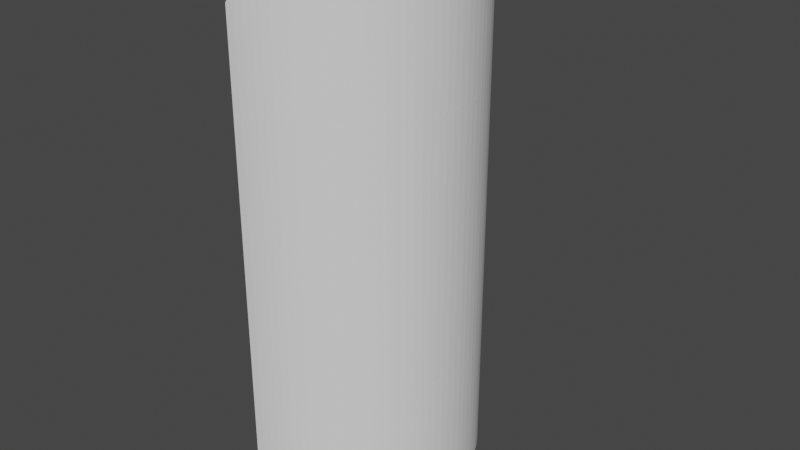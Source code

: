 # Source: HE_12.blend  (saved by Blender 3.5.10; exported with 4.5.12 LTS)
import bpy
from mathutils import Matrix  # noqa: F401  (used for matrix-valued properties, if any)

bpy.ops.wm.read_factory_settings(use_empty=True)
scene = bpy.context.scene
scene.name = 'Scene'

# ---- collections
col_collection = bpy.data.collections.new('Collection'); scene.collection.children.link(col_collection)

# ---- world
world_world = bpy.data.worlds.new('World'); scene.world = world_world
world_world.use_nodes = True; world_world.node_tree.nodes.clear()
_N = world_world.node_tree.nodes; _L = world_world.node_tree.links
n0 = _N.new('ShaderNodeOutputWorld'); n0.name = 'World Output'; n0.location = (300, 300)
n1 = _N.new('ShaderNodeBackground'); n1.name = 'Background'; n1.location = (10, 300)
n1.inputs[0].default_value = (0.05088, 0.05088, 0.05088, 1.0)
_L.new(n1.outputs[0], n0.inputs[0])
n0.is_active_output = True
world_world.color = (0.05088, 0.05088, 0.05088)
world_world.use_sun_shadow = False
world_world.sun_shadow_jitter_overblur = 0.0

# ---- meshes
me_pipe2 = bpy.data.meshes.new('pipe2')
me_pipe2.from_pydata([(0.125, 0.025, 0.0), (0.1234, 0.02495, 0.0), (0.1217, 0.02479, 0.0), (0.1202, 0.02453, 0.0), (0.1186, 0.02418, 0.0), (0.1171, 0.02373, 0.0), (0.1156, 0.02318, 0.0), (0.1142, 0.02256, 0.0), (0.1128, 0.02184, 0.0), (0.1115, 0.02105, 0.0), (0.1102, 0.02018, 0.0), (0.109, 0.01923, 0.0), (0.1079, 0.01821, 0.0), (0.1068, 0.01713, 0.0), (0.1058, 0.01598, 0.0), (0.1048, 0.01476, 0.0), (0.104, 0.0135, 0.0), (0.1032, 0.01217, 0.0), (0.1024, 0.01079, 0.0), (0.1018, 0.009371, 0.0), (0.1013, 0.007902, 0.0), (0.1008, 0.006392, 0.0), (0.1005, 0.004843, 0.0), (0.1002, 0.003259, 0.0), (0.1001, 0.001644, 0.0), (0.1, 3.062e-18, 0.0), (0.1001, -0.001644, 0.0), (0.1002, -0.003259, 0.0), (0.1005, -0.004843, 0.0), (0.1008, -0.006392, 0.0), (0.1013, -0.007902, 0.0), (0.1018, -0.009371, 0.0), (0.1024, -0.01079, 0.0), (0.1032, -0.01217, 0.0), (0.104, -0.0135, 0.0), (0.1048, -0.01476, 0.0), (0.1058, -0.01598, 0.0), (0.1068, -0.01713, 0.0), (0.1079, -0.01821, 0.0), (0.109, -0.01923, 0.0), (0.1102, -0.02018, 0.0), (0.1115, -0.02105, 0.0), (0.1128, -0.02184, 0.0), (0.1142, -0.02256, 0.0), (0.1156, -0.02318, 0.0), (0.1171, -0.02373, 0.0), (0.1186, -0.02418, 0.0), (0.1202, -0.02453, 0.0), (0.1217, -0.02479, 0.0), (0.1234, -0.02495, 0.0), (0.125, -0.025, 0.0), (0.1266, -0.02495, 0.0), (0.1283, -0.02479, 0.0), (0.1298, -0.02453, 0.0), (0.1314, -0.02418, 0.0), (0.1329, -0.02373, 0.0), (0.1344, -0.02318, 0.0), (0.1358, -0.02256, 0.0), (0.1372, -0.02184, 0.0), (0.1385, -0.02105, 0.0), (0.1398, -0.02018, 0.0), (0.141, -0.01923, 0.0), (0.1421, -0.01821, 0.0), (0.1432, -0.01713, 0.0), (0.1442, -0.01598, 0.0), (0.1452, -0.01476, 0.0), (0.146, -0.0135, 0.0), (0.1468, -0.01217, 0.0), (0.1476, -0.01079, 0.0), (0.1482, -0.009371, 0.0), (0.1487, -0.007902, 0.0), (0.1492, -0.006392, 0.0), (0.1495, -0.004843, 0.0), (0.1498, -0.003259, 0.0), (0.1499, -0.001644, 0.0), (0.15, -6.123e-18, 0.0), (0.1499, 0.001644, 0.0), (0.1498, 0.003259, 0.0), (0.1495, 0.004843, 0.0), (0.1492, 0.006392, 0.0), (0.1487, 0.007902, 0.0), (0.1482, 0.009371, 0.0), (0.1476, 0.01079, 0.0), (0.1468, 0.01217, 0.0), (0.146, 0.0135, 0.0), (0.1452, 0.01476, 0.0), (0.1442, 0.01598, 0.0), (0.1432, 0.01713, 0.0), (0.1421, 0.01821, 0.0), (0.141, 0.01923, 0.0), (0.1398, 0.02018, 0.0), (0.1385, 0.02105, 0.0), (0.1372, 0.02184, 0.0), (0.1358, 0.02256, 0.0), (0.1344, 0.02318, 0.0), (0.1329, 0.02373, 0.0), (0.1314, 0.02418, 0.0), (0.1298, 0.02453, 0.0), (0.1283, 0.02479, 0.0), (0.1266, 0.02495, 0.0), (0.125, 0.025, -1.0), (0.1234, 0.02495, -1.0), (0.1217, 0.02479, -1.0), (0.1202, 0.02453, -1.0), (0.1186, 0.02418, -1.0), (0.1171, 0.02373, -1.0), (0.1156, 0.02318, -1.0), (0.1142, 0.02256, -1.0), (0.1128, 0.02184, -1.0), (0.1115, 0.02105, -1.0), (0.1102, 0.02018, -1.0), (0.109, 0.01923, -1.0), (0.1079, 0.01821, -1.0), (0.1068, 0.01713, -1.0), (0.1058, 0.01598, -1.0), (0.1048, 0.01476, -1.0), (0.104, 0.0135, -1.0), (0.1032, 0.01217, -1.0), (0.1024, 0.01079, -1.0), (0.1018, 0.009371, -1.0), (0.1013, 0.007902, -1.0), (0.1008, 0.006392, -1.0), (0.1005, 0.004843, -1.0), (0.1002, 0.003259, -1.0), (0.1001, 0.001644, -1.0), (0.1, 3.062e-18, -1.0), (0.1001, -0.001644, -1.0), (0.1002, -0.003259, -1.0), (0.1005, -0.004843, -1.0), (0.1008, -0.006392, -1.0), (0.1013, -0.007902, -1.0), (0.1018, -0.009371, -1.0), (0.1024, -0.01079, -1.0), (0.1032, -0.01217, -1.0), (0.104, -0.0135, -1.0), (0.1048, -0.01476, -1.0), (0.1058, -0.01598, -1.0), (0.1068, -0.01713, -1.0), (0.1079, -0.01821, -1.0), (0.109, -0.01923, -1.0), (0.1102, -0.02018, -1.0), (0.1115, -0.02105, -1.0), (0.1128, -0.02184, -1.0), (0.1142, -0.02256, -1.0), (0.1156, -0.02318, -1.0), (0.1171, -0.02373, -1.0), (0.1186, -0.02418, -1.0), (0.1202, -0.02453, -1.0), (0.1217, -0.02479, -1.0), (0.1234, -0.02495, -1.0), (0.125, -0.025, -1.0), (0.1266, -0.02495, -1.0), (0.1283, -0.02479, -1.0), (0.1298, -0.02453, -1.0), (0.1314, -0.02418, -1.0), (0.1329, -0.02373, -1.0), (0.1344, -0.02318, -1.0), (0.1358, -0.02256, -1.0), (0.1372, -0.02184, -1.0), (0.1385, -0.02105, -1.0), (0.1398, -0.02018, -1.0), (0.141, -0.01923, -1.0), (0.1421, -0.01821, -1.0), (0.1432, -0.01713, -1.0), (0.1442, -0.01598, -1.0), (0.1452, -0.01476, -1.0), (0.146, -0.0135, -1.0), (0.1468, -0.01217, -1.0), (0.1476, -0.01079, -1.0), (0.1482, -0.009371, -1.0), (0.1487, -0.007902, -1.0), (0.1492, -0.006392, -1.0), (0.1495, -0.004843, -1.0), (0.1498, -0.003259, -1.0), (0.1499, -0.001644, -1.0), (0.15, -6.123e-18, -1.0), (0.1499, 0.001644, -1.0), (0.1498, 0.003259, -1.0), (0.1495, 0.004843, -1.0), (0.1492, 0.006392, -1.0), (0.1487, 0.007902, -1.0), (0.1482, 0.009371, -1.0), (0.1476, 0.01079, -1.0), (0.1468, 0.01217, -1.0), (0.146, 0.0135, -1.0), (0.1452, 0.01476, -1.0), (0.1442, 0.01598, -1.0), (0.1432, 0.01713, -1.0), (0.1421, 0.01821, -1.0), (0.141, 0.01923, -1.0), (0.1398, 0.02018, -1.0), (0.1385, 0.02105, -1.0), (0.1372, 0.02184, -1.0), (0.1358, 0.02256, -1.0), (0.1344, 0.02318, -1.0), (0.1329, 0.02373, -1.0), (0.1314, 0.02418, -1.0), (0.1298, 0.02453, -1.0), (0.1283, 0.02479, -1.0), (0.1266, 0.02495, -1.0)], [], [(77, 78, 79, 80, 81, 82, 83, 84, 85, 86, 87, 88, 89, 90, 91, 92, 93, 94, 95, 96, 97, 98, 99, 0, 1, 2, 3, 4, 5, 6, 7, 8, 9, 10, 11, 12, 13, 14, 15, 16, 17, 18, 19, 20, 21, 22, 23, 24, 25, 26, 27, 28, 29, 30, 31, 32, 33, 34, 35, 36, 37, 38, 39, 40, 41, 42, 43, 44, 45, 46, 47, 48, 49, 50, 51, 52, 53, 54, 55, 56, 57, 58, 59, 60, 61, 62, 63, 64, 65, 66, 67, 68, 69, 70, 71, 72, 73, 74, 75, 76), (177, 176, 175, 174, 173, 172, 171, 170, 169, 168, 167, 166, 165, 164, 163, 162, 161, 160, 159, 158, 157, 156, 155, 154, 153, 152, 151, 150, 149, 148, 147, 146, 145, 144, 143, 142, 141, 140, 139, 138, 137, 136, 135, 134, 133, 132, 131, 130, 129, 128, 127, 126, 125, 124, 123, 122, 121, 120, 119, 118, 117, 116, 115, 114, 113, 112, 111, 110, 109, 108, 107, 106, 105, 104, 103, 102, 101, 100, 199, 198, 197, 196, 195, 194, 193, 192, 191, 190, 189, 188, 187, 186, 185, 184, 183, 182, 181, 180, 179, 178), (1, 0, 100, 101), (0, 99, 199, 100), (2, 1, 101, 102), (99, 98, 198, 199), (3, 2, 102, 103), (98, 97, 197, 198), (4, 3, 103, 104), (97, 96, 196, 197), (5, 4, 104, 105), (96, 95, 195, 196), (6, 5, 105, 106), (95, 94, 194, 195), (7, 6, 106, 107), (94, 93, 193, 194), (8, 7, 107, 108), (93, 92, 192, 193), (9, 8, 108, 109), (92, 91, 191, 192), (10, 9, 109, 110), (91, 90, 190, 191), (11, 10, 110, 111), (90, 89, 189, 190), (12, 11, 111, 112), (89, 88, 188, 189), (13, 12, 112, 113), (88, 87, 187, 188), (14, 13, 113, 114), (87, 86, 186, 187), (15, 14, 114, 115), (86, 85, 185, 186), (85, 84, 184, 185), (16, 15, 115, 116), (84, 83, 183, 184), (17, 16, 116, 117), (83, 82, 182, 183), (18, 17, 117, 118), (82, 81, 181, 182), (19, 18, 118, 119), (81, 80, 180, 181), (20, 19, 119, 120), (80, 79, 179, 180), (21, 20, 120, 121), (79, 78, 178, 179), (22, 21, 121, 122), (78, 77, 177, 178), (23, 22, 122, 123), (77, 76, 176, 177), (24, 23, 123, 124), (76, 75, 175, 176), (25, 24, 124, 125), (26, 25, 125, 126), (75, 74, 174, 175), (74, 73, 173, 174), (27, 26, 126, 127), (73, 72, 172, 173), (28, 27, 127, 128), (72, 71, 171, 172), (29, 28, 128, 129), (71, 70, 170, 171), (30, 29, 129, 130), (70, 69, 169, 170), (31, 30, 130, 131), (69, 68, 168, 169), (32, 31, 131, 132), (68, 67, 167, 168), (33, 32, 132, 133), (67, 66, 166, 167), (34, 33, 133, 134), (66, 65, 165, 166), (35, 34, 134, 135), (65, 64, 164, 165), (36, 35, 135, 136), (64, 63, 163, 164), (37, 36, 136, 137), (63, 62, 162, 163), (38, 37, 137, 138), (62, 61, 161, 162), (39, 38, 138, 139), (61, 60, 160, 161), (40, 39, 139, 140), (60, 59, 159, 160), (41, 40, 140, 141), (59, 58, 158, 159), (42, 41, 141, 142), (58, 57, 157, 158), (43, 42, 142, 143), (57, 56, 156, 157), (44, 43, 143, 144), (56, 55, 155, 156), (45, 44, 144, 145), (55, 54, 154, 155), (46, 45, 145, 146), (54, 53, 153, 154), (47, 46, 146, 147), (53, 52, 152, 153), (48, 47, 147, 148), (52, 51, 151, 152), (49, 48, 148, 149), (50, 49, 149, 150), (51, 50, 150, 151)])
_uv = me_pipe2.uv_layers.new(name='UVMap')
_uv.uv.foreach_set('vector', [0.7778, 0.0, 0.7879, 0.0, 0.798, 0.0, 0.8081, 0.0, 0.8182, 0.0, 0.8283, 0.0, 0.8384, 0.0, 0.8485, 0.0, 0.8586, 0.0, 0.8687, 0.0, 0.8788, 0.0, 0.8889, 0.0, 0.899, 0.0, 0.9091, 0.0, 0.9192, 0.0, 0.9293, 0.0, 0.9394, 0.0, 0.9495, 0.0, 0.9596, 0.0, 0.9697, 0.0, 0.9798, 0.0, 0.9899, 0.0, 1.0, 0.0, 0.0, 0.0, 0.0101, 0.0, 0.0202, 0.0, 0.0303, 0.0, 0.0404, 0.0, 0.05051, 0.0, 0.06061, 0.0, 0.07071, 0.0, 0.08081, 0.0, 0.09091, 0.0, 0.101, 0.0, 0.1111, 0.0, 0.1212, 0.0, 0.1313, 0.0, 0.1414, 0.0, 0.1515, 0.0, 0.1616, 0.0, 0.1717, 0.0, 0.1818, 0.0, 0.1919, 0.0, 0.202, 0.0, 0.2121, 0.0, 0.2222, 0.0, 0.2323, 0.0, 0.2424, 0.0, 0.2525, 0.0, 0.2626, 0.0, 0.2727, 0.0, 0.2828, 0.0, 0.2929, 0.0, 0.303, 0.0, 0.3131, 0.0, 0.3232, 0.0, 0.3333, 0.0, 0.3434, 0.0, 0.3535, 0.0, 0.3636, 0.0, 0.3737, 0.0, 0.3838, 0.0, 0.3939, 0.0, 0.404, 0.0, 0.4141, 0.0, 0.4242, 0.0, 0.4343, 0.0, 0.4444, 0.0, 0.4545, 0.0, 0.4646, 0.0, 0.4747, 0.0, 0.4848, 0.0, 0.4949, 0.0, 0.5051, 0.0, 0.5152, 0.0, 0.5253, 0.0, 0.5354, 0.0, 0.5455, 0.0, 0.5556, 0.0, 0.5657, 0.0, 0.5758, 0.0, 0.5859, 0.0, 0.596, 0.0, 0.6061, 0.0, 0.6162, 0.0, 0.6263, 0.0, 0.6364, 0.0, 0.6465, 0.0, 0.6566, 0.0, 0.6667, 0.0, 0.6768, 0.0, 0.6869, 0.0, 0.697, 0.0, 0.7071, 0.0, 0.7172, 0.0, 0.7273, 0.0, 0.7374, 0.0, 0.7475, 0.0, 0.7576, 0.0, 0.7677, 0.0, 0.7778, 0.0, 0.7677, 0.0, 0.7576, 0.0, 0.7475, 0.0, 0.7374, 0.0, 0.7273, 0.0, 0.7172, 0.0, 0.7071, 0.0, 0.697, 0.0, 0.6869, 0.0, 0.6768, 0.0, 0.6667, 0.0, 0.6566, 0.0, 0.6465, 0.0, 0.6364, 0.0, 0.6263, 0.0, 0.6162, 0.0, 0.6061, 0.0, 0.596, 0.0, 0.5859, 0.0, 0.5758, 0.0, 0.5657, 0.0, 0.5556, 0.0, 0.5455, 0.0, 0.5354, 0.0, 0.5253, 0.0, 0.5152, 0.0, 0.5051, 0.0, 0.4949, 0.0, 0.4848, 0.0, 0.4747, 0.0, 0.4646, 0.0, 0.4545, 0.0, 0.4444, 0.0, 0.4343, 0.0, 0.4242, 0.0, 0.4141, 0.0, 0.404, 0.0, 0.3939, 0.0, 0.3838, 0.0, 0.3737, 0.0, 0.3636, 0.0, 0.3535, 0.0, 0.3434, 0.0, 0.3333, 0.0, 0.3232, 0.0, 0.3131, 0.0, 0.303, 0.0, 0.2929, 0.0, 0.2828, 0.0, 0.2727, 0.0, 0.2626, 0.0, 0.2525, 0.0, 0.2424, 0.0, 0.2323, 0.0, 0.2222, 0.0, 0.2121, 0.0, 0.202, 0.0, 0.1919, 0.0, 0.1818, 0.0, 0.1717, 0.0, 0.1616, 0.0, 0.1515, 0.0, 0.1414, 0.0, 0.1313, 0.0, 0.1212, 0.0, 0.1111, 0.0, 0.101, 0.0, 0.09091, 0.0, 0.08081, 0.0, 0.07071, 0.0, 0.06061, 0.0, 0.05051, 0.0, 0.0404, 0.0, 0.0303, 0.0, 0.0202, 0.0, 0.0101, 0.0, 0.0, 0.0, 1.0, 0.0, 0.9899, 0.0, 0.9798, 0.0, 0.9697, 0.0, 0.9596, 0.0, 0.9495, 0.0, 0.9394, 0.0, 0.9293, 0.0, 0.9192, 0.0, 0.9091, 0.0, 0.899, 0.0, 0.8889, 0.0, 0.8788, 0.0, 0.8687, 0.0, 0.8586, 0.0, 0.8485, 0.0, 0.8384, 0.0, 0.8283, 0.0, 0.8182, 0.0, 0.8081, 0.0, 0.798, 0.0, 0.7879, 0.0, 0.0101, 0.0, 0.0, 0.0, 0.0, 0.0, 0.0101, 0.0, 0.0, 0.0, 1.0, 0.0, 1.0, 0.0, 0.0, 0.0, 0.0202, 0.0, 0.0101, 0.0, 0.0101, 0.0, 0.0202, 0.0, 1.0, 0.0, 0.9899, 0.0, 0.9899, 0.0, 1.0, 0.0, 0.0303, 0.0, 0.0202, 0.0, 0.0202, 0.0, 0.0303, 0.0, 0.9899, 0.0, 0.9798, 0.0, 0.9798, 0.0, 0.9899, 0.0, 0.0404, 0.0, 0.0303, 0.0, 0.0303, 0.0, 0.0404, 0.0, 0.9798, 0.0, 0.9697, 0.0, 0.9697, 0.0, 0.9798, 0.0, 0.05051, 0.0, 0.0404, 0.0, 0.0404, 0.0, 0.05051, 0.0, 0.9697, 0.0, 0.9596, 0.0, 0.9596, 0.0, 0.9697, 0.0, 0.06061, 0.0, 0.05051, 0.0, 0.05051, 0.0, 0.06061, 0.0, 0.9596, 0.0, 0.9495, 0.0, 0.9495, 0.0, 0.9596, 0.0, 0.07071, 0.0, 0.06061, 0.0, 0.06061, 0.0, 0.07071, 0.0, 0.9495, 0.0, 0.9394, 0.0, 0.9394, 0.0, 0.9495, 0.0, 0.08081, 0.0, 0.07071, 0.0, 0.07071, 0.0, 0.08081, 0.0, 0.9394, 0.0, 0.9293, 0.0, 0.9293, 0.0, 0.9394, 0.0, 0.09091, 0.0, 0.08081, 0.0, 0.08081, 0.0, 0.09091, 0.0, 0.9293, 0.0, 0.9192, 0.0, 0.9192, 0.0, 0.9293, 0.0, 0.101, 0.0, 0.09091, 0.0, 0.09091, 0.0, 0.101, 0.0, 0.9192, 0.0, 0.9091, 0.0, 0.9091, 0.0, 0.9192, 0.0, 0.1111, 0.0, 0.101, 0.0, 0.101, 0.0, 0.1111, 0.0, 0.9091, 0.0, 0.899, 0.0, 0.899, 0.0, 0.9091, 0.0, 0.1212, 0.0, 0.1111, 0.0, 0.1111, 0.0, 0.1212, 0.0, 0.899, 0.0, 0.8889, 0.0, 0.8889, 0.0, 0.899, 0.0, 0.1313, 0.0, 0.1212, 0.0, 0.1212, 0.0, 0.1313, 0.0, 0.8889, 0.0, 0.8788, 0.0, 0.8788, 0.0, 0.8889, 0.0, 0.1414, 0.0, 0.1313, 0.0, 0.1313, 0.0, 0.1414, 0.0, 0.8788, 0.0, 0.8687, 0.0, 0.8687, 0.0, 0.8788, 0.0, 0.1515, 0.0, 0.1414, 0.0, 0.1414, 0.0, 0.1515, 0.0, 0.8687, 0.0, 0.8586, 0.0, 0.8586, 0.0, 0.8687, 0.0, 0.8586, 0.0, 0.8485, 0.0, 0.8485, 0.0, 0.8586, 0.0, 0.1616, 0.0, 0.1515, 0.0, 0.1515, 0.0, 0.1616, 0.0, 0.8485, 0.0, 0.8384, 0.0, 0.8384, 0.0, 0.8485, 0.0, 0.1717, 0.0, 0.1616, 0.0, 0.1616, 0.0, 0.1717, 0.0, 0.8384, 0.0, 0.8283, 0.0, 0.8283, 0.0, 0.8384, 0.0, 0.1818, 0.0, 0.1717, 0.0, 0.1717, 0.0, 0.1818, 0.0, 0.8283, 0.0, 0.8182, 0.0, 0.8182, 0.0, 0.8283, 0.0, 0.1919, 0.0, 0.1818, 0.0, 0.1818, 0.0, 0.1919, 0.0, 0.8182, 0.0, 0.8081, 0.0, 0.8081, 0.0, 0.8182, 0.0, 0.202, 0.0, 0.1919, 0.0, 0.1919, 0.0, 0.202, 0.0, 0.8081, 0.0, 0.798, 0.0, 0.798, 0.0, 0.8081, 0.0, 0.2121, 0.0, 0.202, 0.0, 0.202, 0.0, 0.2121, 0.0, 0.798, 0.0, 0.7879, 0.0, 0.7879, 0.0, 0.798, 0.0, 0.2222, 0.0, 0.2121, 0.0, 0.2121, 0.0, 0.2222, 0.0, 0.7879, 0.0, 0.7778, 0.0, 0.7778, 0.0, 0.7879, 0.0, 0.2323, 0.0, 0.2222, 0.0, 0.2222, 0.0, 0.2323, 0.0, 0.7778, 0.0, 0.7677, 0.0, 0.7677, 0.0, 0.7778, 0.0, 0.2424, 0.0, 0.2323, 0.0, 0.2323, 0.0, 0.2424, 0.0, 0.7677, 0.0, 0.7576, 0.0, 0.7576, 0.0, 0.7677, 0.0, 0.2525, 0.0, 0.2424, 0.0, 0.2424, 0.0, 0.2525, 0.0, 0.2626, 0.0, 0.2525, 0.0, 0.2525, 0.0, 0.2626, 0.0, 0.7576, 0.0, 0.7475, 0.0, 0.7475, 0.0, 0.7576, 0.0, 0.7475, 0.0, 0.7374, 0.0, 0.7374, 0.0, 0.7475, 0.0, 0.2727, 0.0, 0.2626, 0.0, 0.2626, 0.0, 0.2727, 0.0, 0.7374, 0.0, 0.7273, 0.0, 0.7273, 0.0, 0.7374, 0.0, 0.2828, 0.0, 0.2727, 0.0, 0.2727, 0.0, 0.2828, 0.0, 0.7273, 0.0, 0.7172, 0.0, 0.7172, 0.0, 0.7273, 0.0, 0.2929, 0.0, 0.2828, 0.0, 0.2828, 0.0, 0.2929, 0.0, 0.7172, 0.0, 0.7071, 0.0, 0.7071, 0.0, 0.7172, 0.0, 0.303, 0.0, 0.2929, 0.0, 0.2929, 0.0, 0.303, 0.0, 0.7071, 0.0, 0.697, 0.0, 0.697, 0.0, 0.7071, 0.0, 0.3131, 0.0, 0.303, 0.0, 0.303, 0.0, 0.3131, 0.0, 0.697, 0.0, 0.6869, 0.0, 0.6869, 0.0, 0.697, 0.0, 0.3232, 0.0, 0.3131, 0.0, 0.3131, 0.0, 0.3232, 0.0, 0.6869, 0.0, 0.6768, 0.0, 0.6768, 0.0, 0.6869, 0.0, 0.3333, 0.0, 0.3232, 0.0, 0.3232, 0.0, 0.3333, 0.0, 0.6768, 0.0, 0.6667, 0.0, 0.6667, 0.0, 0.6768, 0.0, 0.3434, 0.0, 0.3333, 0.0, 0.3333, 0.0, 0.3434, 0.0, 0.6667, 0.0, 0.6566, 0.0, 0.6566, 0.0, 0.6667, 0.0, 0.3535, 0.0, 0.3434, 0.0, 0.3434, 0.0, 0.3535, 0.0, 0.6566, 0.0, 0.6465, 0.0, 0.6465, 0.0, 0.6566, 0.0, 0.3636, 0.0, 0.3535, 0.0, 0.3535, 0.0, 0.3636, 0.0, 0.6465, 0.0, 0.6364, 0.0, 0.6364, 0.0, 0.6465, 0.0, 0.3737, 0.0, 0.3636, 0.0, 0.3636, 0.0, 0.3737, 0.0, 0.6364, 0.0, 0.6263, 0.0, 0.6263, 0.0, 0.6364, 0.0, 0.3838, 0.0, 0.3737, 0.0, 0.3737, 0.0, 0.3838, 0.0, 0.6263, 0.0, 0.6162, 0.0, 0.6162, 0.0, 0.6263, 0.0, 0.3939, 0.0, 0.3838, 0.0, 0.3838, 0.0, 0.3939, 0.0, 0.6162, 0.0, 0.6061, 0.0, 0.6061, 0.0, 0.6162, 0.0, 0.404, 0.0, 0.3939, 0.0, 0.3939, 0.0, 0.404, 0.0, 0.6061, 0.0, 0.596, 0.0, 0.596, 0.0, 0.6061, 0.0, 0.4141, 0.0, 0.404, 0.0, 0.404, 0.0, 0.4141, 0.0, 0.596, 0.0, 0.5859, 0.0, 0.5859, 0.0, 0.596, 0.0, 0.4242, 0.0, 0.4141, 0.0, 0.4141, 0.0, 0.4242, 0.0, 0.5859, 0.0, 0.5758, 0.0, 0.5758, 0.0, 0.5859, 0.0, 0.4343, 0.0, 0.4242, 0.0, 0.4242, 0.0, 0.4343, 0.0, 0.5758, 0.0, 0.5657, 0.0, 0.5657, 0.0, 0.5758, 0.0, 0.4444, 0.0, 0.4343, 0.0, 0.4343, 0.0, 0.4444, 0.0, 0.5657, 0.0, 0.5556, 0.0, 0.5556, 0.0, 0.5657, 0.0, 0.4545, 0.0, 0.4444, 0.0, 0.4444, 0.0, 0.4545, 0.0, 0.5556, 0.0, 0.5455, 0.0, 0.5455, 0.0, 0.5556, 0.0, 0.4646, 0.0, 0.4545, 0.0, 0.4545, 0.0, 0.4646, 0.0, 0.5455, 0.0, 0.5354, 0.0, 0.5354, 0.0, 0.5455, 0.0, 0.4747, 0.0, 0.4646, 0.0, 0.4646, 0.0, 0.4747, 0.0, 0.5354, 0.0, 0.5253, 0.0, 0.5253, 0.0, 0.5354, 0.0, 0.4848, 0.0, 0.4747, 0.0, 0.4747, 0.0, 0.4848, 0.0, 0.5253, 0.0, 0.5152, 0.0, 0.5152, 0.0, 0.5253, 0.0, 0.4949, 0.0, 0.4848, 0.0, 0.4848, 0.0, 0.4949, 0.0, 0.5051, 0.0, 0.4949, 0.0, 0.4949, 0.0, 0.5051, 0.0, 0.5152, 0.0, 0.5051, 0.0, 0.5051, 0.0, 0.5152, 0.0])
me_pipe2.update()
me_inlet_001 = bpy.data.meshes.new('inlet.001')
me_inlet_001.from_pydata([(0.0, -0.94, -0.29), (0.0, -0.99, -0.29), (0.001644, -0.9899, -0.29), (0.003259, -0.9898, -0.29), (0.004843, -0.9895, -0.29), (0.006392, -0.9892, -0.29), (0.007902, -0.9887, -0.29), (0.009371, -0.9882, -0.29), (0.01079, -0.9876, -0.29), (0.01217, -0.9868, -0.29), (0.0135, -0.986, -0.29), (0.01476, -0.9852, -0.29), (0.01598, -0.9842, -0.29), (0.01713, -0.9832, -0.29), (0.01821, -0.9821, -0.29), (0.01923, -0.981, -0.29), (0.02018, -0.9798, -0.29), (0.02105, -0.9785, -0.29), (0.02184, -0.9772, -0.29), (0.02256, -0.9758, -0.29), (0.02318, -0.9744, -0.29), (0.02373, -0.9729, -0.29), (0.02418, -0.9714, -0.29), (0.02453, -0.9698, -0.29), (0.02479, -0.9683, -0.29), (0.02495, -0.9666, -0.29), (0.025, -0.965, -0.29), (0.02495, -0.9634, -0.29), (0.02479, -0.9617, -0.29), (0.02453, -0.9602, -0.29), (0.02418, -0.9586, -0.29), (0.02373, -0.9571, -0.29), (0.02318, -0.9556, -0.29), (0.02256, -0.9542, -0.29), (0.02184, -0.9528, -0.29), (0.02105, -0.9515, -0.29), (0.02018, -0.9502, -0.29), (0.01923, -0.949, -0.29), (0.01821, -0.9479, -0.29), (0.01713, -0.9468, -0.29), (0.01598, -0.9458, -0.29), (0.01476, -0.9448, -0.29), (0.0135, -0.944, -0.29), (0.01217, -0.9432, -0.29), (0.01079, -0.9424, -0.29), (0.009371, -0.9418, -0.29), (0.007902, -0.9413, -0.29), (0.006392, -0.9408, -0.29), (0.004843, -0.9405, -0.29), (0.003259, -0.9402, -0.29), (0.001644, -0.9401, -0.29), (0.001644, -0.9401, -0.2499), (0.0, -0.94, -0.25), (0.003259, -0.9402, -0.2499), (0.004843, -0.9405, -0.2498), (0.006392, -0.9408, -0.2498), (0.007902, -0.9413, -0.2497), (0.009371, -0.9418, -0.2497), (0.01079, -0.9424, -0.2497), (0.01217, -0.9432, -0.2496), (0.0135, -0.944, -0.2496), (0.01476, -0.9448, -0.2495), (0.01598, -0.9458, -0.2495), (0.01644, -0.9462, -0.2495), (0.01713, -0.9468, -0.2494), (0.01821, -0.9479, -0.2493), (0.01923, -0.949, -0.2492), (0.02018, -0.9502, -0.2491), (0.02105, -0.9515, -0.249), (0.02184, -0.9528, -0.2489), (0.02256, -0.9542, -0.2489), (0.02318, -0.9556, -0.2488), (0.02373, -0.9571, -0.2488), (0.02418, -0.9586, -0.2487), (0.02453, -0.9602, -0.2487), (0.02479, -0.9617, -0.2487), (0.02495, -0.9634, -0.2486), (0.025, -0.965, -0.2486), (0.02495, -0.9666, -0.2486), (0.02479, -0.9683, -0.2487), (0.02453, -0.9698, -0.2487), (0.02418, -0.9714, -0.2487), (0.02373, -0.9729, -0.2488), (0.02318, -0.9744, -0.2488), (0.02256, -0.9758, -0.2489), (0.02184, -0.9772, -0.2489), (0.02105, -0.9785, -0.249), (0.02018, -0.9798, -0.2491), (0.01923, -0.981, -0.2492), (0.01821, -0.9821, -0.2493), (0.01713, -0.9832, -0.2494), (0.01644, -0.9838, -0.2495), (0.01598, -0.9842, -0.2495), (0.01476, -0.9852, -0.2495), (0.0135, -0.986, -0.2496), (0.01217, -0.9868, -0.2496), (0.01079, -0.9876, -0.2497), (0.009371, -0.9882, -0.2497), (0.007902, -0.9887, -0.2497), (0.006392, -0.9892, -0.2498), (0.004843, -0.9895, -0.2498), (0.003259, -0.9898, -0.2499), (0.0, -0.99, -0.25), (0.001644, -0.9899, -0.2499), (0.0, -0.01, 0.29), (0.0, -0.06, 0.29), (0.001644, -0.05995, 0.29), (0.003259, -0.05979, 0.29), (0.004843, -0.05953, 0.29), (0.006392, -0.05918, 0.29), (0.007902, -0.05873, 0.29), (0.009371, -0.05818, 0.29), (0.01079, -0.05756, 0.29), (0.01217, -0.05684, 0.29), (0.0135, -0.05605, 0.29), (0.01476, -0.05518, 0.29), (0.01598, -0.05423, 0.29), (0.01713, -0.05321, 0.29), (0.01821, -0.05213, 0.29), (0.01923, -0.05098, 0.29), (0.02018, -0.04976, 0.29), (0.02105, -0.0485, 0.29), (0.02184, -0.04717, 0.29), (0.02256, -0.04579, 0.29), (0.02318, -0.04437, 0.29), (0.02373, -0.0429, 0.29), (0.02418, -0.04139, 0.29), (0.02453, -0.03984, 0.29), (0.02479, -0.03826, 0.29), (0.02495, -0.03664, 0.29), (0.025, -0.035, 0.29), (0.02495, -0.03336, 0.29), (0.02479, -0.03174, 0.29), (0.02453, -0.03016, 0.29), (0.02418, -0.02861, 0.29), (0.02373, -0.0271, 0.29), (0.02318, -0.02563, 0.29), (0.02256, -0.02421, 0.29), (0.02184, -0.02283, 0.29), (0.02105, -0.0215, 0.29), (0.02018, -0.02024, 0.29), (0.01923, -0.01902, 0.29), (0.01821, -0.01787, 0.29), (0.01713, -0.01679, 0.29), (0.01598, -0.01577, 0.29), (0.01476, -0.01482, 0.29), (0.0135, -0.01395, 0.29), (0.01217, -0.01316, 0.29), (0.01079, -0.01244, 0.29), (0.009371, -0.01182, 0.29), (0.007902, -0.01127, 0.29), (0.006392, -0.01082, 0.29), (0.004843, -0.01047, 0.29), (0.003259, -0.01021, 0.29), (0.001644, -0.01005, 0.29), (0.001644, -0.01005, 0.2499), (0.0, -0.01, 0.25), (0.003259, -0.01021, 0.2499), (0.004843, -0.01047, 0.2498), (0.006392, -0.01082, 0.2498), (0.007902, -0.01127, 0.2497), (0.009371, -0.01182, 0.2497), (0.01079, -0.01244, 0.2497), (0.01217, -0.01316, 0.2496), (0.0135, -0.01395, 0.2496), (0.01476, -0.01482, 0.2495), (0.01598, -0.01577, 0.2495), (0.01713, -0.01679, 0.2494), (0.01644, -0.01618, 0.2495), (0.01821, -0.01787, 0.2493), (0.01923, -0.01902, 0.2492), (0.02018, -0.02024, 0.2491), (0.02105, -0.0215, 0.249), (0.02184, -0.02283, 0.2489), (0.02256, -0.02421, 0.2489), (0.02318, -0.02563, 0.2488), (0.02373, -0.0271, 0.2488), (0.02418, -0.02861, 0.2487), (0.02453, -0.03016, 0.2487), (0.02479, -0.03174, 0.2487), (0.02495, -0.03336, 0.2486), (0.025, -0.035, 0.2486), (0.02495, -0.03664, 0.2486), (0.02479, -0.03826, 0.2487), (0.02453, -0.03984, 0.2487), (0.02418, -0.04139, 0.2487), (0.02373, -0.0429, 0.2488), (0.02318, -0.04437, 0.2488), (0.02256, -0.04579, 0.2489), (0.02184, -0.04717, 0.2489), (0.02105, -0.0485, 0.249), (0.02018, -0.04976, 0.2491), (0.01923, -0.05098, 0.2492), (0.01821, -0.05213, 0.2493), (0.01713, -0.05321, 0.2494), (0.01598, -0.05423, 0.2495), (0.01644, -0.05382, 0.2495), (0.01476, -0.05518, 0.2495), (0.0135, -0.05605, 0.2496), (0.01217, -0.05684, 0.2496), (0.01079, -0.05756, 0.2497), (0.009371, -0.05818, 0.2497), (0.007902, -0.05873, 0.2497), (0.006392, -0.05918, 0.2498), (0.004843, -0.05953, 0.2498), (0.003259, -0.05979, 0.2499), (0.0, -0.06, 0.25), (0.001644, -0.05995, 0.2499), (0.0, 5.96e-08, -0.25), (0.0, 0.0, 0.25), (0.01644, 0.0, 0.2495), (0.03259, 0.0, 0.2479), (0.04843, 0.0, 0.2453), (0.06392, 0.0, 0.2418), (0.07902, 0.0, 0.2373), (0.09371, 0.0, 0.2318), (0.1079, 0.0, 0.2256), (0.1217, 0.0, 0.2184), (0.135, 0.0, 0.2105), (0.1476, 0.0, 0.2018), (0.1598, 0.0, 0.1923), (0.1713, 0.0, 0.1821), (0.1821, 0.0, 0.1713), (0.1923, 0.0, 0.1598), (0.2018, 0.0, 0.1476), (0.2105, 0.0, 0.135), (0.2184, 0.0, 0.1217), (0.2256, 0.0, 0.1079), (0.2318, 0.0, 0.09371), (0.2373, 0.0, 0.07902), (0.2418, 0.0, 0.06392), (0.2453, 0.0, 0.04843), (0.2479, 0.0, 0.03259), (0.2495, 0.0, 0.01644), (0.25, 0.0, 4.47e-08), (0.2495, 0.0, -0.01644), (0.2479, 0.0, -0.03259), (0.2453, 0.0, -0.04843), (0.2418, 0.0, -0.06391), (0.2373, 0.0, -0.07902), (0.2318, 0.0, -0.09371), (0.2256, 0.0, -0.1079), (0.2184, 0.0, -0.1217), (0.2105, 5.96e-08, -0.135), (0.2018, 5.96e-08, -0.1476), (0.1923, 5.96e-08, -0.1598), (0.1821, 5.96e-08, -0.1713), (0.1713, 5.96e-08, -0.1821), (0.1598, 5.96e-08, -0.1923), (0.1476, 5.96e-08, -0.2018), (0.135, 5.96e-08, -0.2105), (0.1217, 5.96e-08, -0.2184), (0.1079, 5.96e-08, -0.2256), (0.09371, 5.96e-08, -0.2318), (0.07902, 5.96e-08, -0.2373), (0.06392, 5.96e-08, -0.2418), (0.04843, 5.96e-08, -0.2453), (0.03259, 5.96e-08, -0.2479), (0.01644, 5.96e-08, -0.2495), (0.0, -1.0, -0.25), (0.0, -1.0, 0.25), (0.01644, -1.0, 0.2495), (0.03259, -1.0, 0.2479), (0.04843, -1.0, 0.2453), (0.06392, -1.0, 0.2418), (0.07902, -1.0, 0.2373), (0.09371, -1.0, 0.2318), (0.1079, -1.0, 0.2256), (0.1217, -1.0, 0.2184), (0.135, -1.0, 0.2105), (0.1476, -1.0, 0.2018), (0.1598, -1.0, 0.1923), (0.1713, -1.0, 0.1821), (0.1821, -1.0, 0.1713), (0.1923, -1.0, 0.1598), (0.2018, -1.0, 0.1476), (0.2105, -1.0, 0.135), (0.2184, -1.0, 0.1217), (0.2256, -1.0, 0.1079), (0.2318, -1.0, 0.09371), (0.2373, -1.0, 0.07902), (0.2418, -1.0, 0.06391), (0.2453, -1.0, 0.04843), (0.2479, -1.0, 0.03259), (0.2495, -1.0, 0.01644), (0.25, -1.0, -4.47e-08), (0.2495, -1.0, -0.01644), (0.2479, -1.0, -0.03259), (0.2453, -1.0, -0.04843), (0.2418, -1.0, -0.06392), (0.2373, -1.0, -0.07902), (0.2318, -1.0, -0.09371), (0.2256, -1.0, -0.1079), (0.2184, -1.0, -0.1217), (0.2105, -1.0, -0.135), (0.2018, -1.0, -0.1476), (0.1923, -1.0, -0.1598), (0.1821, -1.0, -0.1713), (0.1713, -1.0, -0.1821), (0.1598, -1.0, -0.1923), (0.1476, -1.0, -0.2018), (0.135, -1.0, -0.2105), (0.1217, -1.0, -0.2184), (0.1079, -1.0, -0.2256), (0.09371, -1.0, -0.2318), (0.07902, -1.0, -0.2373), (0.06392, -1.0, -0.2418), (0.04843, -1.0, -0.2453), (0.03259, -1.0, -0.2479), (0.01644, -1.0, -0.2495), (0.01644, -0.05382, 0.2495), (0.01713, -0.05321, 0.2494), (0.01644, -0.01618, 0.2495), (0.01821, -0.05213, 0.2493), (0.01821, -0.01787, 0.2493), (0.01923, -0.05098, 0.2492), (0.01713, -0.01679, 0.2494), (0.02018, -0.04976, 0.2491), (0.02018, -0.02024, 0.2491), (0.02184, -0.04717, 0.2489), (0.02184, -0.02283, 0.2489), (0.02105, -0.04849, 0.249), (0.02105, -0.0215, 0.249), (0.01923, -0.01902, 0.2492), (0.02318, -0.04437, 0.2488), (0.02418, -0.04139, 0.2487), (0.02373, -0.0271, 0.2488), (0.02373, -0.0429, 0.2488), (0.02318, -0.02563, 0.2488), (0.02453, -0.03016, 0.2487), (0.025, -0.035, 0.2486), (0.02495, -0.03664, 0.2486), (0.02495, -0.03336, 0.2486), (0.02453, -0.03984, 0.2487), (0.02479, -0.03826, 0.2487), (0.02479, -0.03174, 0.2487), (0.02418, -0.02861, 0.2487), (0.02256, -0.02421, 0.2489), (0.02256, -0.04579, 0.2489), (0.0, -0.06, 0.25), (0.003259, -0.05979, 0.2499), (0.001644, -0.05995, 0.2499), (0.001644, -0.01005, 0.2499), (0.0, -0.01, 0.25), (0.004843, -0.05953, 0.2498), (0.006392, -0.05918, 0.2498), (0.007902, -0.05873, 0.2497), (0.007902, -0.01127, 0.2497), (0.006392, -0.01082, 0.2498), (0.004843, -0.01047, 0.2498), (0.003259, -0.01021, 0.2499), (0.009371, -0.05818, 0.2497), (0.01217, -0.05684, 0.2496), (0.01079, -0.05756, 0.2497), (0.01598, -0.01577, 0.2495), (0.01476, -0.01482, 0.2495), (0.01476, -0.05518, 0.2495), (0.0135, -0.01395, 0.2496), (0.0135, -0.05605, 0.2496), (0.01217, -0.01316, 0.2496), (0.01079, -0.01244, 0.2497), (0.009371, -0.01182, 0.2497), (0.01598, -0.05423, 0.2495), (0.01644, -0.9462, -0.2495), (0.01644, -0.9838, -0.2495), (0.01598, -0.9458, -0.2495), (0.0, -0.94, -0.25), (0.003259, -0.9898, -0.2499), (0.001644, -0.9899, -0.2499), (0.0, -0.99, -0.25), (0.001644, -0.9401, -0.2499), (0.004843, -0.9405, -0.2498), (0.006392, -0.9408, -0.2498), (0.006392, -0.9892, -0.2498), (0.004843, -0.9895, -0.2498), (0.007902, -0.9887, -0.2497), (0.003259, -0.9402, -0.2499), (0.007902, -0.9413, -0.2497), (0.009371, -0.9418, -0.2497), (0.01217, -0.9432, -0.2496), (0.01079, -0.9424, -0.2497), (0.01598, -0.9842, -0.2495), (0.0135, -0.986, -0.2496), (0.01476, -0.9852, -0.2495), (0.01476, -0.9448, -0.2495), (0.009371, -0.9882, -0.2497), (0.01079, -0.9876, -0.2497), (0.01217, -0.9868, -0.2496), (0.0135, -0.944, -0.2496), (0.01713, -0.9468, -0.2494), (0.01821, -0.9821, -0.2493), (0.01821, -0.9479, -0.2493), (0.01713, -0.9832, -0.2494), (0.02018, -0.9798, -0.2491), (0.02018, -0.9502, -0.2491), (0.02184, -0.9772, -0.2489), (0.02184, -0.9528, -0.2489), (0.02105, -0.9785, -0.249), (0.02105, -0.9515, -0.249), (0.01923, -0.981, -0.2492), (0.01923, -0.949, -0.2492), (0.02318, -0.9556, -0.2488), (0.02373, -0.9729, -0.2488), (0.02418, -0.9586, -0.2487), (0.02318, -0.9744, -0.2488), (0.02373, -0.9571, -0.2488), (0.02453, -0.9698, -0.2487), (0.025, -0.965, -0.2486), (0.02495, -0.9666, -0.2486), (0.02495, -0.9634, -0.2486), (0.02479, -0.9683, -0.2487), (0.02479, -0.9617, -0.2487), (0.02453, -0.9602, -0.2487), (0.02256, -0.9758, -0.2489), (0.02418, -0.9714, -0.2487), (0.02256, -0.9542, -0.2489), (0.0, -0.75, 0.075), (0.0, -0.75, -0.25), (0.009529, -0.75, -0.2498), (0.019, -0.75, -0.2493), (0.02841, -0.75, -0.2484), (0.03775, -0.75, -0.2471), (0.04701, -0.75, -0.2455), (0.05618, -0.75, -0.2436), (0.06525, -0.75, -0.2413), (0.07421, -0.75, -0.2387), (0.08305, -0.75, -0.2358), (0.09177, -0.75, -0.2325), (0.1004, -0.75, -0.229), (0.1088, -0.75, -0.2251), (0.1171, -0.75, -0.2209), (0.1252, -0.75, -0.2164), (0.1332, -0.75, -0.2116), (0.141, -0.75, -0.2065), (0.1486, -0.75, -0.2011), (0.156, -0.75, -0.1954), (0.1632, -0.75, -0.1894), (0.1702, -0.75, -0.1832), (0.1769, -0.75, -0.1766), (0.1834, -0.75, -0.1699), (0.1897, -0.75, -0.1628), (0.1958, -0.75, -0.1555), (0.2016, -0.75, -0.1479), (0.207, -0.75, -0.1401), (0.2122, -0.75, -0.1322), (0.2171, -0.75, -0.124), (0.2216, -0.75, -0.1158), (0.2258, -0.75, -0.1074), (0.2296, -0.75, -0.09883), (0.2332, -0.75, -0.09017), (0.2364, -0.75, -0.08141), (0.2392, -0.75, -0.07254), (0.2418, -0.75, -0.06358), (0.244, -0.75, -0.05455), (0.2458, -0.75, -0.04544), (0.2474, -0.75, -0.03627), (0.2485, -0.75, -0.02705), (0.2494, -0.75, -0.01778), (0.2499, -0.75, -0.008489), (0.25, -0.75, 0.000829), (0.2498, -0.75, 0.01016), (0.2492, -0.75, 0.01949), (0.2483, -0.75, 0.02882), (0.2471, -0.75, 0.03813), (0.2455, -0.75, 0.04741), (0.2435, -0.75, 0.05666), (0.2412, -0.75, 0.06586), (0.2385, -0.75, 0.075), (0.0, -0.76, 0.075), (0.0, -0.76, -0.25), (0.009529, -0.76, -0.2498), (0.019, -0.76, -0.2493), (0.02841, -0.76, -0.2484), (0.03775, -0.76, -0.2471), (0.04701, -0.76, -0.2455), (0.05618, -0.76, -0.2436), (0.06525, -0.76, -0.2413), (0.07421, -0.76, -0.2387), (0.08305, -0.76, -0.2358), (0.09177, -0.76, -0.2325), (0.1004, -0.76, -0.229), (0.1088, -0.76, -0.2251), (0.1171, -0.76, -0.2209), (0.1252, -0.76, -0.2164), (0.1332, -0.76, -0.2116), (0.141, -0.76, -0.2065), (0.1486, -0.76, -0.2011), (0.156, -0.76, -0.1954), (0.1632, -0.76, -0.1894), (0.1702, -0.76, -0.1832), (0.1769, -0.76, -0.1766), (0.1834, -0.76, -0.1699), (0.1897, -0.76, -0.1628), (0.1958, -0.76, -0.1555), (0.2016, -0.76, -0.1479), (0.207, -0.76, -0.1401), (0.2122, -0.76, -0.1322), (0.2171, -0.76, -0.124), (0.2216, -0.76, -0.1158), (0.2258, -0.76, -0.1074), (0.2296, -0.76, -0.09883), (0.2332, -0.76, -0.09017), (0.2364, -0.76, -0.08141), (0.2392, -0.76, -0.07254), (0.2418, -0.76, -0.06358), (0.244, -0.76, -0.05455), (0.2458, -0.76, -0.04544), (0.2474, -0.76, -0.03627), (0.2485, -0.76, -0.02705), (0.2494, -0.76, -0.01778), (0.2499, -0.76, -0.008489), (0.25, -0.76, 0.000829), (0.2498, -0.76, 0.01016), (0.2492, -0.76, 0.01949), (0.2483, -0.76, 0.02882), (0.2471, -0.76, 0.03813), (0.2455, -0.76, 0.04741), (0.2435, -0.76, 0.05666), (0.2412, -0.76, 0.06586), (0.2385, -0.76, 0.075), (0.0, -0.25, -0.075), (0.0, -0.25, 0.25), (0.009529, -0.25, 0.2498), (0.019, -0.25, 0.2493), (0.02841, -0.25, 0.2484), (0.03775, -0.25, 0.2471), (0.04701, -0.25, 0.2455), (0.05618, -0.25, 0.2436), (0.06525, -0.25, 0.2413), (0.07421, -0.25, 0.2387), (0.08305, -0.25, 0.2358), (0.09177, -0.25, 0.2325), (0.1004, -0.25, 0.229), (0.1088, -0.25, 0.2251), (0.1171, -0.25, 0.2209), (0.1252, -0.25, 0.2164), (0.1332, -0.25, 0.2116), (0.141, -0.25, 0.2065), (0.1486, -0.25, 0.2011), (0.156, -0.25, 0.1954), (0.1632, -0.25, 0.1894), (0.1702, -0.25, 0.1832), (0.1769, -0.25, 0.1766), (0.1834, -0.25, 0.1699), (0.1897, -0.25, 0.1628), (0.1958, -0.25, 0.1555), (0.2016, -0.25, 0.1479), (0.207, -0.25, 0.1401), (0.2122, -0.25, 0.1322), (0.2171, -0.25, 0.124), (0.2216, -0.25, 0.1158), (0.2258, -0.25, 0.1074), (0.2296, -0.25, 0.09883), (0.2332, -0.25, 0.09017), (0.2364, -0.25, 0.08141), (0.2392, -0.25, 0.07254), (0.2418, -0.25, 0.06358), (0.244, -0.25, 0.05455), (0.2458, -0.25, 0.04544), (0.2474, -0.25, 0.03627), (0.2485, -0.25, 0.02705), (0.2494, -0.25, 0.01778), (0.2499, -0.25, 0.008489), (0.25, -0.25, -0.0008291), (0.2498, -0.25, -0.01016), (0.2492, -0.25, -0.01949), (0.2483, -0.25, -0.02882), (0.2471, -0.25, -0.03813), (0.2455, -0.25, -0.04741), (0.2435, -0.25, -0.05666), (0.2412, -0.25, -0.06586), (0.2385, -0.25, -0.075), (0.0, -0.26, -0.075), (0.0, -0.26, 0.25), (0.009529, -0.26, 0.2498), (0.019, -0.26, 0.2493), (0.02841, -0.26, 0.2484), (0.03775, -0.26, 0.2471), (0.04701, -0.26, 0.2455), (0.05618, -0.26, 0.2436), (0.06525, -0.26, 0.2413), (0.07421, -0.26, 0.2387), (0.08305, -0.26, 0.2358), (0.09177, -0.26, 0.2325), (0.1004, -0.26, 0.229), (0.1088, -0.26, 0.2251), (0.1171, -0.26, 0.2209), (0.1252, -0.26, 0.2164), (0.1332, -0.26, 0.2116), (0.141, -0.26, 0.2065), (0.1486, -0.26, 0.2011), (0.156, -0.26, 0.1954), (0.1632, -0.26, 0.1894), (0.1702, -0.26, 0.1832), (0.1769, -0.26, 0.1766), (0.1834, -0.26, 0.1699), (0.1897, -0.26, 0.1628), (0.1958, -0.26, 0.1555), (0.2016, -0.26, 0.1479), (0.207, -0.26, 0.1401), (0.2122, -0.26, 0.1322), (0.2171, -0.26, 0.124), (0.2216, -0.26, 0.1158), (0.2258, -0.26, 0.1074), (0.2296, -0.26, 0.09883), (0.2332, -0.26, 0.09017), (0.2364, -0.26, 0.08141), (0.2392, -0.26, 0.07254), (0.2418, -0.26, 0.06358), (0.244, -0.26, 0.05455), (0.2458, -0.26, 0.04544), (0.2474, -0.26, 0.03627), (0.2485, -0.26, 0.02705), (0.2494, -0.26, 0.01778), (0.2499, -0.26, 0.008489), (0.25, -0.26, -0.0008291), (0.2498, -0.26, -0.01016), (0.2492, -0.26, -0.01949), (0.2483, -0.26, -0.02882), (0.2471, -0.26, -0.03813), (0.2455, -0.26, -0.04741), (0.2435, -0.26, -0.05666), (0.2412, -0.26, -0.06586), (0.2385, -0.26, -0.075)], [], [(50, 0, 52, 51), (49, 50, 51, 53), (48, 49, 53, 54), (47, 48, 54, 55), (46, 47, 55, 56), (45, 46, 56, 57), (44, 45, 57, 58), (43, 44, 58, 59), (42, 43, 59, 60), (41, 42, 60, 61), (40, 41, 61, 62), (39, 40, 62, 63, 64), (65, 38, 39, 64), (66, 37, 38, 65), (67, 36, 37, 66), (68, 35, 36, 67), (69, 34, 35, 68), (70, 33, 34, 69), (71, 32, 33, 70), (72, 31, 32, 71), (73, 30, 31, 72), (74, 29, 30, 73), (75, 28, 29, 74), (76, 27, 28, 75), (77, 26, 27, 76), (78, 25, 26, 77), (79, 24, 25, 78), (80, 23, 24, 79), (81, 22, 23, 80), (82, 21, 22, 81), (83, 20, 21, 82), (84, 19, 20, 83), (85, 18, 19, 84), (86, 17, 18, 85), (87, 16, 17, 86), (88, 15, 16, 87), (89, 14, 15, 88), (90, 13, 14, 89), (92, 12, 13, 90, 91), (93, 11, 12, 92), (94, 10, 11, 93), (95, 9, 10, 94), (96, 8, 9, 95), (97, 7, 8, 96), (98, 6, 7, 97), (99, 5, 6, 98), (100, 4, 5, 99), (101, 3, 4, 100), (102, 1, 2, 103), (103, 2, 3, 101), (156, 104, 154, 155), (155, 154, 153, 157), (157, 153, 152, 158), (158, 152, 151, 159), (159, 151, 150, 160), (160, 150, 149, 161), (161, 149, 148, 162), (162, 148, 147, 163), (163, 147, 146, 164), (164, 146, 145, 165), (165, 145, 144, 166), (166, 144, 143, 167, 168), (167, 143, 142, 169), (169, 142, 141, 170), (170, 141, 140, 171), (171, 140, 139, 172), (172, 139, 138, 173), (173, 138, 137, 174), (174, 137, 136, 175), (175, 136, 135, 176), (176, 135, 134, 177), (177, 134, 133, 178), (178, 133, 132, 179), (179, 132, 131, 180), (180, 131, 130, 181), (181, 130, 129, 182), (182, 129, 128, 183), (183, 128, 127, 184), (184, 127, 126, 185), (185, 126, 125, 186), (186, 125, 124, 187), (187, 124, 123, 188), (188, 123, 122, 189), (189, 122, 121, 190), (190, 121, 120, 191), (191, 120, 119, 192), (192, 119, 118, 193), (193, 118, 117, 194), (196, 194, 117, 116, 195), (195, 116, 115, 197), (197, 115, 114, 198), (198, 114, 113, 199), (199, 113, 112, 200), (200, 112, 111, 201), (201, 111, 110, 202), (202, 110, 109, 203), (203, 109, 108, 204), (204, 108, 107, 205), (207, 106, 105, 206), (205, 107, 106, 207), (257, 258, 208, 209, 210, 211, 212, 213, 214, 215, 216, 217, 218, 219, 220, 221, 222, 223, 224, 225, 226, 227, 228, 229, 230, 231, 232, 233, 234, 235, 236, 237, 238, 239, 240, 241, 242, 243, 244, 245, 246, 247, 248, 249, 250, 251, 252, 253, 254, 255, 256), (299, 298, 297, 296, 295, 294, 293, 292, 291, 290, 289, 288, 287, 286, 285, 284, 283, 282, 281, 280, 279, 278, 277, 276, 275, 274, 273, 272, 271, 270, 269, 268, 267, 266, 265, 264, 263, 262, 261, 260, 259, 309, 308, 307, 306, 305, 304, 303, 302, 301, 300), (309, 259, 369, 368, 367, 374, 373, 375, 385, 386, 387, 382, 383, 381, 364), (208, 258, 363, 365, 384, 388, 379, 380, 378, 377, 372, 371, 376, 370, 366), (389, 363, 258, 257, 308, 309, 364, 392, 390, 399, 393, 397, 395, 413, 404, 402, 414, 406, 410, 408, 407, 409, 411, 412, 403, 405, 401, 415, 396, 398, 394, 400, 391), (257, 256, 307, 308), (256, 255, 306, 307), (255, 254, 305, 306), (254, 253, 304, 305), (253, 252, 303, 304), (252, 251, 302, 303), (251, 250, 301, 302), (250, 249, 300, 301), (249, 248, 299, 300), (248, 247, 298, 299), (247, 246, 297, 298), (246, 245, 296, 297), (245, 244, 295, 296), (244, 243, 294, 295), (243, 242, 293, 294), (242, 241, 292, 293), (241, 240, 291, 292), (240, 239, 290, 291), (239, 238, 289, 290), (238, 237, 288, 289), (237, 236, 287, 288), (236, 235, 286, 287), (235, 234, 285, 286), (234, 233, 284, 285), (233, 232, 283, 284), (232, 231, 282, 283), (231, 230, 281, 282), (230, 229, 280, 281), (229, 228, 279, 280), (228, 227, 278, 279), (227, 226, 277, 278), (226, 225, 276, 277), (225, 224, 275, 276), (224, 223, 274, 275), (223, 222, 273, 274), (222, 221, 272, 273), (221, 220, 271, 272), (220, 219, 270, 271), (219, 218, 269, 270), (218, 217, 268, 269), (217, 216, 267, 268), (216, 215, 266, 267), (215, 214, 265, 266), (214, 213, 264, 265), (213, 212, 263, 264), (212, 211, 262, 263), (311, 310, 261, 262, 211, 210, 312, 316, 314, 323, 318, 322, 320, 337, 328, 326, 336, 329, 335, 332, 330, 331, 334, 333, 325, 327, 324, 338, 319, 321, 317, 315, 313), (341, 339, 260, 261, 310, 362, 356, 358, 352, 353, 351, 346, 345, 344, 340), (354, 312, 210, 209, 343, 342, 350, 349, 348, 347, 361, 360, 359, 357, 355), (461, 460, 459, 458, 457, 456, 455, 454, 453, 452, 451, 450, 449, 448, 447, 446, 445, 444, 443, 442, 441, 440, 439, 438, 437, 436, 435, 434, 433, 432, 431, 430, 429, 428, 427, 426, 425, 424, 423, 422, 421, 420, 419, 418, 417, 416, 467, 466, 465, 464, 463, 462), (513, 514, 515, 516, 517, 518, 519, 468, 469, 470, 471, 472, 473, 474, 475, 476, 477, 478, 479, 480, 481, 482, 483, 484, 485, 486, 487, 488, 489, 490, 491, 492, 493, 494, 495, 496, 497, 498, 499, 500, 501, 502, 503, 504, 505, 506, 507, 508, 509, 510, 511, 512), (417, 418, 470, 469), (418, 419, 471, 470), (419, 420, 472, 471), (420, 421, 473, 472), (421, 422, 474, 473), (422, 423, 475, 474), (423, 424, 476, 475), (424, 425, 477, 476), (425, 426, 478, 477), (426, 427, 479, 478), (427, 428, 480, 479), (428, 429, 481, 480), (429, 430, 482, 481), (430, 431, 483, 482), (431, 432, 484, 483), (432, 433, 485, 484), (433, 434, 486, 485), (434, 435, 487, 486), (435, 436, 488, 487), (436, 437, 489, 488), (437, 438, 490, 489), (438, 439, 491, 490), (439, 440, 492, 491), (440, 441, 493, 492), (441, 442, 494, 493), (442, 443, 495, 494), (443, 444, 496, 495), (444, 445, 497, 496), (445, 446, 498, 497), (446, 447, 499, 498), (447, 448, 500, 499), (448, 449, 501, 500), (449, 450, 502, 501), (450, 451, 503, 502), (451, 452, 504, 503), (452, 453, 505, 504), (453, 454, 506, 505), (454, 455, 507, 506), (455, 456, 508, 507), (456, 457, 509, 508), (457, 458, 510, 509), (458, 459, 511, 510), (459, 460, 512, 511), (460, 461, 513, 512), (461, 462, 514, 513), (462, 463, 515, 514), (463, 464, 516, 515), (464, 465, 517, 516), (465, 466, 518, 517), (466, 467, 519, 518), (416, 417, 469, 468), (467, 416, 468, 519), (552, 553, 554, 555, 556, 557, 558, 559, 560, 561, 562, 563, 564, 565, 566, 567, 568, 569, 570, 571, 520, 521, 522, 523, 524, 525, 526, 527, 528, 529, 530, 531, 532, 533, 534, 535, 536, 537, 538, 539, 540, 541, 542, 543, 544, 545, 546, 547, 548, 549, 550, 551), (604, 603, 602, 601, 600, 599, 598, 597, 596, 595, 594, 593, 592, 591, 590, 589, 588, 587, 586, 585, 584, 583, 582, 581, 580, 579, 578, 577, 576, 575, 574, 573, 572, 623, 622, 621, 620, 619, 618, 617, 616, 615, 614, 613, 612, 611, 610, 609, 608, 607, 606, 605), (520, 571, 623, 572), (571, 570, 622, 623), (570, 569, 621, 622), (569, 568, 620, 621), (568, 567, 619, 620), (567, 566, 618, 619), (566, 565, 617, 618), (565, 564, 616, 617), (564, 563, 615, 616), (563, 562, 614, 615), (562, 561, 613, 614), (561, 560, 612, 613), (560, 559, 611, 612), (559, 558, 610, 611), (558, 557, 609, 610), (557, 556, 608, 609), (556, 555, 607, 608), (555, 554, 606, 607), (554, 553, 605, 606), (553, 552, 604, 605), (552, 551, 603, 604), (551, 550, 602, 603), (550, 549, 601, 602), (549, 548, 600, 601), (548, 547, 599, 600), (547, 546, 598, 599), (546, 545, 597, 598), (545, 544, 596, 597), (544, 543, 595, 596), (543, 542, 594, 595), (542, 541, 593, 594), (541, 540, 592, 593), (540, 539, 591, 592), (539, 538, 590, 591), (538, 537, 589, 590), (537, 536, 588, 589), (536, 535, 587, 588), (535, 534, 586, 587), (534, 533, 585, 586), (533, 532, 584, 585), (532, 531, 583, 584), (531, 530, 582, 583), (530, 529, 581, 582), (529, 528, 580, 581), (528, 527, 579, 580), (527, 526, 578, 579), (526, 525, 577, 578), (525, 524, 576, 577), (524, 523, 575, 576), (521, 520, 572, 573), (522, 521, 573, 574), (523, 522, 574, 575)])
_uv = me_inlet_001.uv_layers.new(name='UVMap')
_uv.uv.foreach_set('vector', [1.0, 0.0, 0.0, 0.0, 0.0, 0.0, 1.0, 0.0, 0.9865, 0.0, 1.0, 0.0, 1.0, 0.0, 0.9865, 0.0, 0.973, 0.0, 0.9865, 0.0, 0.9865, 0.0, 0.973, 0.0, 0.9595, 0.0, 0.973, 0.0, 0.973, 0.0, 0.9595, 0.0, 0.9459, 0.0, 0.9595, 0.0, 0.9595, 0.0, 0.9459, 0.0, 0.9324, 0.0, 0.9459, 0.0, 0.9459, 0.0, 0.9324, 0.0, 0.9189, 0.0, 0.9324, 0.0, 0.9324, 0.0, 0.9189, 0.0, 0.9054, 0.0, 0.9189, 0.0, 0.9189, 0.0, 0.9054, 0.0, 0.8919, 0.0, 0.9054, 0.0, 0.9054, 0.0, 0.8919, 0.0, 0.8784, 0.0, 0.8919, 0.0, 0.8919, 0.0, 0.8784, 0.0, 0.8649, 0.0, 0.8784, 0.0, 0.8784, 0.0, 0.8649, 0.0, 0.8514, 0.0, 0.8649, 0.0, 0.8649, 0.0, 0.8594, 0.0, 0.8514, 0.0, 0.8378, 0.0, 0.8378, 0.0, 0.8514, 0.0, 0.8514, 0.0, 0.8243, 0.0, 0.8243, 0.0, 0.8378, 0.0, 0.8378, 0.0, 0.8108, 0.0, 0.8108, 0.0, 0.8243, 0.0, 0.8243, 0.0, 0.7973, 0.0, 0.7973, 0.0, 0.8108, 0.0, 0.8108, 0.0, 0.7838, 0.0, 0.7838, 0.0, 0.7973, 0.0, 0.7973, 0.0, 0.7703, 0.0, 0.7703, 0.0, 0.7838, 0.0, 0.7838, 0.0, 0.7568, 0.0, 0.7568, 0.0, 0.7703, 0.0, 0.7703, 0.0, 0.7432, 0.0, 0.7432, 0.0, 0.7568, 0.0, 0.7568, 0.0, 0.7297, 0.0, 0.7297, 0.0, 0.7432, 0.0, 0.7432, 0.0, 0.7162, 0.0, 0.7162, 0.0, 0.7297, 0.0, 0.7297, 0.0, 0.7027, 0.0, 0.7027, 0.0, 0.7162, 0.0, 0.7162, 0.0, 0.6892, 0.0, 0.6892, 0.0, 0.7027, 0.0, 0.7027, 0.0, 0.6757, 0.0, 0.6757, 0.0, 0.6892, 0.0, 0.6892, 0.0, 0.6622, 0.0, 0.6622, 0.0, 0.6757, 0.0, 0.6757, 0.0, 0.6486, 0.0, 0.6486, 0.0, 0.6622, 0.0, 0.6622, 0.0, 0.6351, 0.0, 0.6351, 0.0, 0.6486, 0.0, 0.6486, 0.0, 0.6216, 0.0, 0.6216, 0.0, 0.6351, 0.0, 0.6351, 0.0, 0.6081, 0.0, 0.6081, 0.0, 0.6216, 0.0, 0.6216, 0.0, 0.5946, 0.0, 0.5946, 0.0, 0.6081, 0.0, 0.6081, 0.0, 0.5811, 0.0, 0.5811, 0.0, 0.5946, 0.0, 0.5946, 0.0, 0.5676, 0.0, 0.5676, 0.0, 0.5811, 0.0, 0.5811, 0.0, 0.5541, 0.0, 0.5541, 0.0, 0.5676, 0.0, 0.5676, 0.0, 0.5405, 0.0, 0.5405, 0.0, 0.5541, 0.0, 0.5541, 0.0, 0.527, 0.0, 0.527, 0.0, 0.5405, 0.0, 0.5405, 0.0, 0.5135, 0.0, 0.5135, 0.0, 0.527, 0.0, 0.527, 0.0, 0.5, 0.0, 0.5, 0.0, 0.5135, 0.0, 0.5135, 0.0, 0.4865, 0.0, 0.4865, 0.0, 0.5, 0.0, 0.5, 0.0, 0.4919, 0.0, 0.473, 0.0, 0.473, 0.0, 0.4865, 0.0, 0.4865, 0.0, 0.4595, 0.0, 0.4595, 0.0, 0.473, 0.0, 0.473, 0.0, 0.4459, 0.0, 0.4459, 0.0, 0.4595, 0.0, 0.4595, 0.0, 0.4324, 0.0, 0.4324, 0.0, 0.4459, 0.0, 0.4459, 0.0, 0.4189, 0.0, 0.4189, 0.0, 0.4324, 0.0, 0.4324, 0.0, 0.4054, 0.0, 0.4054, 0.0, 0.4189, 0.0, 0.4189, 0.0, 0.3919, 0.0, 0.3919, 0.0, 0.4054, 0.0, 0.4054, 0.0, 0.3784, 0.0, 0.3784, 0.0, 0.3919, 0.0, 0.3919, 0.0, 0.3649, 0.0, 0.3649, 0.0, 0.3784, 0.0, 0.3784, 0.0, 0.3378, 0.0, 0.3378, 0.0, 0.3514, 0.0, 0.3514, 0.0, 0.3514, 0.0, 0.3514, 0.0, 0.3649, 0.0, 0.3649, 0.0, 0.0, 0.0, 0.0, 0.0, 1.0, 0.0, 1.0, 0.0, 1.0, 0.0, 1.0, 0.0, 0.9865, 0.0, 0.9865, 0.0, 0.9865, 0.0, 0.9865, 0.0, 0.973, 0.0, 0.973, 0.0, 0.973, 0.0, 0.973, 0.0, 0.9595, 0.0, 0.9595, 0.0, 0.9595, 0.0, 0.9595, 0.0, 0.9459, 0.0, 0.9459, 0.0, 0.9459, 0.0, 0.9459, 0.0, 0.9324, 0.0, 0.9324, 0.0, 0.9324, 0.0, 0.9324, 0.0, 0.9189, 0.0, 0.9189, 0.0, 0.9189, 0.0, 0.9189, 0.0, 0.9054, 0.0, 0.9054, 0.0, 0.9054, 0.0, 0.9054, 0.0, 0.8919, 0.0, 0.8919, 0.0, 0.8919, 0.0, 0.8919, 0.0, 0.8784, 0.0, 0.8784, 0.0, 0.8784, 0.0, 0.8784, 0.0, 0.8649, 0.0, 0.8649, 0.0, 0.8649, 0.0, 0.8649, 0.0, 0.8514, 0.0, 0.8514, 0.0, 0.8594, 0.0, 0.8514, 0.0, 0.8514, 0.0, 0.8378, 0.0, 0.8378, 0.0, 0.8378, 0.0, 0.8378, 0.0, 0.8243, 0.0, 0.8243, 0.0, 0.8243, 0.0, 0.8243, 0.0, 0.8108, 0.0, 0.8108, 0.0, 0.8108, 0.0, 0.8108, 0.0, 0.7973, 0.0, 0.7973, 0.0, 0.7973, 0.0, 0.7973, 0.0, 0.7838, 0.0, 0.7838, 0.0, 0.7838, 0.0, 0.7838, 0.0, 0.7703, 0.0, 0.7703, 0.0, 0.7703, 0.0, 0.7703, 0.0, 0.7568, 0.0, 0.7568, 0.0, 0.7568, 0.0, 0.7568, 0.0, 0.7432, 0.0, 0.7432, 0.0, 0.7432, 0.0, 0.7432, 0.0, 0.7297, 0.0, 0.7297, 0.0, 0.7297, 0.0, 0.7297, 0.0, 0.7162, 0.0, 0.7162, 0.0, 0.7162, 0.0, 0.7162, 0.0, 0.7027, 0.0, 0.7027, 0.0, 0.7027, 0.0, 0.7027, 0.0, 0.6892, 0.0, 0.6892, 0.0, 0.6892, 0.0, 0.6892, 0.0, 0.6757, 0.0, 0.6757, 0.0, 0.6757, 0.0, 0.6757, 0.0, 0.6622, 0.0, 0.6622, 0.0, 0.6622, 0.0, 0.6622, 0.0, 0.6486, 0.0, 0.6486, 0.0, 0.6486, 0.0, 0.6486, 0.0, 0.6351, 0.0, 0.6351, 0.0, 0.6351, 0.0, 0.6351, 0.0, 0.6216, 0.0, 0.6216, 0.0, 0.6216, 0.0, 0.6216, 0.0, 0.6081, 0.0, 0.6081, 0.0, 0.6081, 0.0, 0.6081, 0.0, 0.5946, 0.0, 0.5946, 0.0, 0.5946, 0.0, 0.5946, 0.0, 0.5811, 0.0, 0.5811, 0.0, 0.5811, 0.0, 0.5811, 0.0, 0.5676, 0.0, 0.5676, 0.0, 0.5676, 0.0, 0.5676, 0.0, 0.5541, 0.0, 0.5541, 0.0, 0.5541, 0.0, 0.5541, 0.0, 0.5405, 0.0, 0.5405, 0.0, 0.5405, 0.0, 0.5405, 0.0, 0.527, 0.0, 0.527, 0.0, 0.527, 0.0, 0.527, 0.0, 0.5135, 0.0, 0.5135, 0.0, 0.5135, 0.0, 0.5135, 0.0, 0.5, 0.0, 0.5, 0.0, 0.4919, 0.0, 0.5, 0.0, 0.5, 0.0, 0.4865, 0.0, 0.4865, 0.0, 0.4865, 0.0, 0.4865, 0.0, 0.473, 0.0, 0.473, 0.0, 0.473, 0.0, 0.473, 0.0, 0.4595, 0.0, 0.4595, 0.0, 0.4595, 0.0, 0.4595, 0.0, 0.4459, 0.0, 0.4459, 0.0, 0.4459, 0.0, 0.4459, 0.0, 0.4324, 0.0, 0.4324, 0.0, 0.4324, 0.0, 0.4324, 0.0, 0.4189, 0.0, 0.4189, 0.0, 0.4189, 0.0, 0.4189, 0.0, 0.4054, 0.0, 0.4054, 0.0, 0.4054, 0.0, 0.4054, 0.0, 0.3919, 0.0, 0.3919, 0.0, 0.3919, 0.0, 0.3919, 0.0, 0.3784, 0.0, 0.3784, 0.0, 0.3784, 0.0, 0.3784, 0.0, 0.3649, 0.0, 0.3649, 0.0, 0.3514, 0.0, 0.3514, 0.0, 0.3378, 0.0, 0.3378, 0.0, 0.3649, 0.0, 0.3649, 0.0, 0.3514, 0.0, 0.3514, 0.0, 0.9899, 0.0, 1.0, 0.0, 0.0, 0.0, 0.5051, 0.0, 0.5152, 0.0, 0.5253, 0.0, 0.5354, 0.0, 0.5455, 0.0, 0.5556, 0.0, 0.5657, 0.0, 0.5758, 0.0, 0.5859, 0.0, 0.596, 0.0, 0.6061, 0.0, 0.6162, 0.0, 0.6263, 0.0, 0.6364, 0.0, 0.6465, 0.0, 0.6566, 0.0, 0.6667, 0.0, 0.6768, 0.0, 0.6869, 0.0, 0.697, 0.0, 0.7071, 0.0, 0.7172, 0.0, 0.7273, 0.0, 0.7374, 0.0, 0.7475, 0.0, 0.7576, 0.0, 0.7677, 0.0, 0.7778, 0.0, 0.7879, 0.0, 0.798, 0.0, 0.8081, 0.0, 0.8182, 0.0, 0.8283, 0.0, 0.8384, 0.0, 0.8485, 0.0, 0.8586, 0.0, 0.8687, 0.0, 0.8788, 0.0, 0.8889, 0.0, 0.899, 0.0, 0.9091, 0.0, 0.9192, 0.0, 0.9293, 0.0, 0.9394, 0.0, 0.9495, 0.0, 0.9596, 0.0, 0.9697, 0.0, 0.9798, 0.0, 0.899, 0.0, 0.8889, 0.0, 0.8788, 0.0, 0.8687, 0.0, 0.8586, 0.0, 0.8485, 0.0, 0.8384, 0.0, 0.8283, 0.0, 0.8182, 0.0, 0.8081, 0.0, 0.798, 0.0, 0.7879, 0.0, 0.7778, 0.0, 0.7677, 0.0, 0.7576, 0.0, 0.7475, 0.0, 0.7374, 0.0, 0.7273, 0.0, 0.7172, 0.0, 0.7071, 0.0, 0.697, 0.0, 0.6869, 0.0, 0.6768, 0.0, 0.6667, 0.0, 0.6566, 0.0, 0.6465, 0.0, 0.6364, 0.0, 0.6263, 0.0, 0.6162, 0.0, 0.6061, 0.0, 0.596, 0.0, 0.5859, 0.0, 0.5758, 0.0, 0.5657, 0.0, 0.5556, 0.0, 0.5455, 0.0, 0.5354, 0.0, 0.5253, 0.0, 0.5152, 0.0, 0.5051, 0.0, 0.0, 0.0, 1.0, 0.0, 0.9899, 0.0, 0.9798, 0.0, 0.9697, 0.0, 0.9596, 0.0, 0.9495, 0.0, 0.9394, 0.0, 0.9293, 0.0, 0.9192, 0.0, 0.9091, 0.0, 1.0, 0.0, 0.0, 0.0, 0.0, 0.0, 0.1, 0.0, 0.1983, 0.0, 0.2946, 0.0, 0.3888, 0.0, 0.4807, 0.0, 0.5701, 0.0, 0.6567, 0.0, 0.7404, 0.0, 0.821, 0.0, 0.8982, 0.0, 0.9719, 0.0, 1.0, 0.0, 0.0, 0.0, 1.0, 0.0, 1.0, 0.0, 0.9719, 0.0, 0.8982, 0.0, 0.821, 0.0, 0.7404, 0.0, 0.6567, 0.0, 0.5701, 0.0, 0.4807, 0.0, 0.3888, 0.0, 0.2946, 0.0, 0.1983, 0.0, 0.1, 0.0, 0.0, 0.0, 0.9996, 0.0, 1.0, 0.0, 1.0, 0.0, 0.9899, 0.0, 0.9899, 0.0, 1.0, 0.0, 1.0, 0.0, 0.9996, 0.0, 0.9989, 0.0, 0.9983, 0.0, 0.9977, 0.0, 0.9971, 0.0, 0.9966, 0.0, 0.9962, 0.0, 0.9958, 0.0, 0.9954, 0.0, 0.9952, 0.0, 0.9949, 0.0, 0.9948, 0.0, 0.9947, 0.0, 0.9946, 0.0, 0.9947, 0.0, 0.9948, 0.0, 0.9949, 0.0, 0.9952, 0.0, 0.9954, 0.0, 0.9958, 0.0, 0.9962, 0.0, 0.9966, 0.0, 0.9971, 0.0, 0.9977, 0.0, 0.9983, 0.0, 0.9989, 0.0, 0.9899, 0.0, 0.9798, 0.0, 0.9798, 0.0, 0.9899, 0.0, 0.9798, 0.0, 0.9697, 0.0, 0.9697, 0.0, 0.9798, 0.0, 0.9697, 0.0, 0.9596, 0.0, 0.9596, 0.0, 0.9697, 0.0, 0.9596, 0.0, 0.9495, 0.0, 0.9495, 0.0, 0.9596, 0.0, 0.9495, 0.0, 0.9394, 0.0, 0.9394, 0.0, 0.9495, 0.0, 0.9394, 0.0, 0.9293, 0.0, 0.9293, 0.0, 0.9394, 0.0, 0.9293, 0.0, 0.9192, 0.0, 0.9192, 0.0, 0.9293, 0.0, 0.9192, 0.0, 0.9091, 0.0, 0.9091, 0.0, 0.9192, 0.0, 0.9091, 0.0, 0.899, 0.0, 0.899, 0.0, 0.9091, 0.0, 0.899, 0.0, 0.8889, 0.0, 0.8889, 0.0, 0.899, 0.0, 0.8889, 0.0, 0.8788, 0.0, 0.8788, 0.0, 0.8889, 0.0, 0.8788, 0.0, 0.8687, 0.0, 0.8687, 0.0, 0.8788, 0.0, 0.8687, 0.0, 0.8586, 0.0, 0.8586, 0.0, 0.8687, 0.0, 0.8586, 0.0, 0.8485, 0.0, 0.8485, 0.0, 0.8586, 0.0, 0.8485, 0.0, 0.8384, 0.0, 0.8384, 0.0, 0.8485, 0.0, 0.8384, 0.0, 0.8283, 0.0, 0.8283, 0.0, 0.8384, 0.0, 0.8283, 0.0, 0.8182, 0.0, 0.8182, 0.0, 0.8283, 0.0, 0.8182, 0.0, 0.8081, 0.0, 0.8081, 0.0, 0.8182, 0.0, 0.8081, 0.0, 0.798, 0.0, 0.798, 0.0, 0.8081, 0.0, 0.798, 0.0, 0.7879, 0.0, 0.7879, 0.0, 0.798, 0.0, 0.7879, 0.0, 0.7778, 0.0, 0.7778, 0.0, 0.7879, 0.0, 0.7778, 0.0, 0.7677, 0.0, 0.7677, 0.0, 0.7778, 0.0, 0.7677, 0.0, 0.7576, 0.0, 0.7576, 0.0, 0.7677, 0.0, 0.7576, 0.0, 0.7475, 0.0, 0.7475, 0.0, 0.7576, 0.0, 0.7475, 0.0, 0.7374, 0.0, 0.7374, 0.0, 0.7475, 0.0, 0.7374, 0.0, 0.7273, 0.0, 0.7273, 0.0, 0.7374, 0.0, 0.7273, 0.0, 0.7172, 0.0, 0.7172, 0.0, 0.7273, 0.0, 0.7172, 0.0, 0.7071, 0.0, 0.7071, 0.0, 0.7172, 0.0, 0.7071, 0.0, 0.697, 0.0, 0.697, 0.0, 0.7071, 0.0, 0.697, 0.0, 0.6869, 0.0, 0.6869, 0.0, 0.697, 0.0, 0.6869, 0.0, 0.6768, 0.0, 0.6768, 0.0, 0.6869, 0.0, 0.6768, 0.0, 0.6667, 0.0, 0.6667, 0.0, 0.6768, 0.0, 0.6667, 0.0, 0.6566, 0.0, 0.6566, 0.0, 0.6667, 0.0, 0.6566, 0.0, 0.6465, 0.0, 0.6465, 0.0, 0.6566, 0.0, 0.6465, 0.0, 0.6364, 0.0, 0.6364, 0.0, 0.6465, 0.0, 0.6364, 0.0, 0.6263, 0.0, 0.6263, 0.0, 0.6364, 0.0, 0.6263, 0.0, 0.6162, 0.0, 0.6162, 0.0, 0.6263, 0.0, 0.6162, 0.0, 0.6061, 0.0, 0.6061, 0.0, 0.6162, 0.0, 0.6061, 0.0, 0.596, 0.0, 0.596, 0.0, 0.6061, 0.0, 0.596, 0.0, 0.5859, 0.0, 0.5859, 0.0, 0.596, 0.0, 0.5859, 0.0, 0.5758, 0.0, 0.5758, 0.0, 0.5859, 0.0, 0.5758, 0.0, 0.5657, 0.0, 0.5657, 0.0, 0.5758, 0.0, 0.5657, 0.0, 0.5556, 0.0, 0.5556, 0.0, 0.5657, 0.0, 0.5556, 0.0, 0.5455, 0.0, 0.5455, 0.0, 0.5556, 0.0, 0.5455, 0.0, 0.5354, 0.0, 0.5354, 0.0, 0.5455, 0.0, 0.5354, 0.0, 0.5253, 0.0, 0.5253, 0.0, 0.5354, 0.0, 0.5156, 0.0, 0.5152, 0.0, 0.5152, 0.0, 0.5253, 0.0, 0.5253, 0.0, 0.5152, 0.0, 0.5152, 0.0, 0.5156, 0.0, 0.5163, 0.0, 0.5169, 0.0, 0.5175, 0.0, 0.518, 0.0, 0.5185, 0.0, 0.519, 0.0, 0.5194, 0.0, 0.5197, 0.0, 0.52, 0.0, 0.5202, 0.0, 0.5204, 0.0, 0.5205, 0.0, 0.5205, 0.0, 0.5205, 0.0, 0.5204, 0.0, 0.5202, 0.0, 0.52, 0.0, 0.5197, 0.0, 0.5194, 0.0, 0.519, 0.0, 0.5185, 0.0, 0.518, 0.0, 0.5175, 0.0, 0.5169, 0.0, 0.5163, 0.0, 0.5061, 0.0, 0.5051, 0.0, 0.5051, 0.0, 0.5152, 0.0, 0.5152, 0.0, 0.5149, 0.0, 0.5141, 0.0, 0.5133, 0.0, 0.5125, 0.0, 0.5117, 0.0, 0.5108, 0.0, 0.5099, 0.0, 0.509, 0.0, 0.508, 0.0, 0.5071, 0.0, 0.5149, 0.0, 0.5152, 0.0, 0.5152, 0.0, 0.5051, 0.0, 0.5051, 0.0, 0.5061, 0.0, 0.5071, 0.0, 0.508, 0.0, 0.509, 0.0, 0.5099, 0.0, 0.5108, 0.0, 0.5117, 0.0, 0.5125, 0.0, 0.5133, 0.0, 0.5141, 0.0, 0.697, 0.0, 0.6869, 0.0, 0.6768, 0.0, 0.6667, 0.0, 0.6566, 0.0, 0.6465, 0.0, 0.6364, 0.0, 0.6263, 0.0, 0.6162, 0.0, 0.6061, 0.0, 0.596, 0.0, 0.5859, 0.0, 0.5758, 0.0, 0.5657, 0.0, 0.5556, 0.0, 0.5455, 0.0, 0.5354, 0.0, 0.5253, 0.0, 0.5152, 0.0, 0.5051, 0.0, 0.4949, 0.0, 0.4848, 0.0, 0.4747, 0.0, 0.4646, 0.0, 0.4545, 0.0, 0.4444, 0.0, 0.4343, 0.0, 0.4242, 0.0, 0.4141, 0.0, 0.404, 0.0, 0.3939, 0.0, 0.3838, 0.0, 0.3737, 0.0, 0.3636, 0.0, 0.3535, 0.0, 0.3434, 0.0, 0.3333, 0.0, 0.3232, 0.0, 0.3131, 0.0, 0.303, 0.0, 0.2929, 0.0, 0.2828, 0.0, 0.2727, 0.0, 0.2626, 0.0, 0.2525, 0.0, 0.0, 0.0, 0.7576, 0.0, 0.7475, 0.0, 0.7374, 0.0, 0.7273, 0.0, 0.7172, 0.0, 0.7071, 0.0, 0.697, 0.0, 0.7071, 0.0, 0.7172, 0.0, 0.7273, 0.0, 0.7374, 0.0, 0.7475, 0.0, 0.7576, 0.0, 0.0, 0.0, 0.2525, 0.0, 0.2626, 0.0, 0.2727, 0.0, 0.2828, 0.0, 0.2929, 0.0, 0.303, 0.0, 0.3131, 0.0, 0.3232, 0.0, 0.3333, 0.0, 0.3434, 0.0, 0.3535, 0.0, 0.3636, 0.0, 0.3737, 0.0, 0.3838, 0.0, 0.3939, 0.0, 0.404, 0.0, 0.4141, 0.0, 0.4242, 0.0, 0.4343, 0.0, 0.4444, 0.0, 0.4545, 0.0, 0.4646, 0.0, 0.4747, 0.0, 0.4848, 0.0, 0.4949, 0.0, 0.5051, 0.0, 0.5152, 0.0, 0.5253, 0.0, 0.5354, 0.0, 0.5455, 0.0, 0.5556, 0.0, 0.5657, 0.0, 0.5758, 0.0, 0.5859, 0.0, 0.596, 0.0, 0.6061, 0.0, 0.6162, 0.0, 0.6263, 0.0, 0.6364, 0.0, 0.6465, 0.0, 0.6566, 0.0, 0.6667, 0.0, 0.6768, 0.0, 0.6869, 0.0, 0.2525, 0.0, 0.2626, 0.0, 0.2626, 0.0, 0.2525, 0.0, 0.2626, 0.0, 0.2727, 0.0, 0.2727, 0.0, 0.2626, 0.0, 0.2727, 0.0, 0.2828, 0.0, 0.2828, 0.0, 0.2727, 0.0, 0.2828, 0.0, 0.2929, 0.0, 0.2929, 0.0, 0.2828, 0.0, 0.2929, 0.0, 0.303, 0.0, 0.303, 0.0, 0.2929, 0.0, 0.303, 0.0, 0.3131, 0.0, 0.3131, 0.0, 0.303, 0.0, 0.3131, 0.0, 0.3232, 0.0, 0.3232, 0.0, 0.3131, 0.0, 0.3232, 0.0, 0.3333, 0.0, 0.3333, 0.0, 0.3232, 0.0, 0.3333, 0.0, 0.3434, 0.0, 0.3434, 0.0, 0.3333, 0.0, 0.3434, 0.0, 0.3535, 0.0, 0.3535, 0.0, 0.3434, 0.0, 0.3535, 0.0, 0.3636, 0.0, 0.3636, 0.0, 0.3535, 0.0, 0.3636, 0.0, 0.3737, 0.0, 0.3737, 0.0, 0.3636, 0.0, 0.3737, 0.0, 0.3838, 0.0, 0.3838, 0.0, 0.3737, 0.0, 0.3838, 0.0, 0.3939, 0.0, 0.3939, 0.0, 0.3838, 0.0, 0.3939, 0.0, 0.404, 0.0, 0.404, 0.0, 0.3939, 0.0, 0.404, 0.0, 0.4141, 0.0, 0.4141, 0.0, 0.404, 0.0, 0.4141, 0.0, 0.4242, 0.0, 0.4242, 0.0, 0.4141, 0.0, 0.4242, 0.0, 0.4343, 0.0, 0.4343, 0.0, 0.4242, 0.0, 0.4343, 0.0, 0.4444, 0.0, 0.4444, 0.0, 0.4343, 0.0, 0.4444, 0.0, 0.4545, 0.0, 0.4545, 0.0, 0.4444, 0.0, 0.4545, 0.0, 0.4646, 0.0, 0.4646, 0.0, 0.4545, 0.0, 0.4646, 0.0, 0.4747, 0.0, 0.4747, 0.0, 0.4646, 0.0, 0.4747, 0.0, 0.4848, 0.0, 0.4848, 0.0, 0.4747, 0.0, 0.4848, 0.0, 0.4949, 0.0, 0.4949, 0.0, 0.4848, 0.0, 0.4949, 0.0, 0.5051, 0.0, 0.5051, 0.0, 0.4949, 0.0, 0.5051, 0.0, 0.5152, 0.0, 0.5152, 0.0, 0.5051, 0.0, 0.5152, 0.0, 0.5253, 0.0, 0.5253, 0.0, 0.5152, 0.0, 0.5253, 0.0, 0.5354, 0.0, 0.5354, 0.0, 0.5253, 0.0, 0.5354, 0.0, 0.5455, 0.0, 0.5455, 0.0, 0.5354, 0.0, 0.5455, 0.0, 0.5556, 0.0, 0.5556, 0.0, 0.5455, 0.0, 0.5556, 0.0, 0.5657, 0.0, 0.5657, 0.0, 0.5556, 0.0, 0.5657, 0.0, 0.5758, 0.0, 0.5758, 0.0, 0.5657, 0.0, 0.5758, 0.0, 0.5859, 0.0, 0.5859, 0.0, 0.5758, 0.0, 0.5859, 0.0, 0.596, 0.0, 0.596, 0.0, 0.5859, 0.0, 0.596, 0.0, 0.6061, 0.0, 0.6061, 0.0, 0.596, 0.0, 0.6061, 0.0, 0.6162, 0.0, 0.6162, 0.0, 0.6061, 0.0, 0.6162, 0.0, 0.6263, 0.0, 0.6263, 0.0, 0.6162, 0.0, 0.6263, 0.0, 0.6364, 0.0, 0.6364, 0.0, 0.6263, 0.0, 0.6364, 0.0, 0.6465, 0.0, 0.6465, 0.0, 0.6364, 0.0, 0.6465, 0.0, 0.6566, 0.0, 0.6566, 0.0, 0.6465, 0.0, 0.6566, 0.0, 0.6667, 0.0, 0.6667, 0.0, 0.6566, 0.0, 0.6667, 0.0, 0.6768, 0.0, 0.6768, 0.0, 0.6667, 0.0, 0.6768, 0.0, 0.6869, 0.0, 0.6869, 0.0, 0.6768, 0.0, 0.6869, 0.0, 0.697, 0.0, 0.697, 0.0, 0.6869, 0.0, 0.697, 0.0, 0.7071, 0.0, 0.7071, 0.0, 0.697, 0.0, 0.7071, 0.0, 0.7172, 0.0, 0.7172, 0.0, 0.7071, 0.0, 0.7172, 0.0, 0.7273, 0.0, 0.7273, 0.0, 0.7172, 0.0, 0.7273, 0.0, 0.7374, 0.0, 0.7374, 0.0, 0.7273, 0.0, 0.7374, 0.0, 0.7475, 0.0, 0.7475, 0.0, 0.7374, 0.0, 0.7475, 0.0, 0.7576, 0.0, 0.7576, 0.0, 0.7475, 0.0, 0.0, 0.0, 0.2525, 0.0, 0.2525, 0.0, 0.0, 0.0, 0.7576, 0.0, 0.0, 0.0, 0.0, 0.0, 0.7576, 0.0, 0.5657, 0.0, 0.5758, 0.0, 0.5859, 0.0, 0.596, 0.0, 0.6061, 0.0, 0.6162, 0.0, 0.6263, 0.0, 0.6364, 0.0, 0.6465, 0.0, 0.6566, 0.0, 0.6667, 0.0, 0.6768, 0.0, 0.6869, 0.0, 0.697, 0.0, 0.7071, 0.0, 0.7172, 0.0, 0.7273, 0.0, 0.7374, 0.0, 0.7475, 0.0, 0.7576, 0.0, 0.0, 0.0, 0.2525, 0.0, 0.2626, 0.0, 0.2727, 0.0, 0.2828, 0.0, 0.2929, 0.0, 0.303, 0.0, 0.3131, 0.0, 0.3232, 0.0, 0.3333, 0.0, 0.3434, 0.0, 0.3535, 0.0, 0.3636, 0.0, 0.3737, 0.0, 0.3838, 0.0, 0.3939, 0.0, 0.404, 0.0, 0.4141, 0.0, 0.4242, 0.0, 0.4343, 0.0, 0.4444, 0.0, 0.4545, 0.0, 0.4646, 0.0, 0.4747, 0.0, 0.4848, 0.0, 0.4949, 0.0, 0.5051, 0.0, 0.5152, 0.0, 0.5253, 0.0, 0.5354, 0.0, 0.5455, 0.0, 0.5556, 0.0, 0.5657, 0.0, 0.5556, 0.0, 0.5455, 0.0, 0.5354, 0.0, 0.5253, 0.0, 0.5152, 0.0, 0.5051, 0.0, 0.4949, 0.0, 0.4848, 0.0, 0.4747, 0.0, 0.4646, 0.0, 0.4545, 0.0, 0.4444, 0.0, 0.4343, 0.0, 0.4242, 0.0, 0.4141, 0.0, 0.404, 0.0, 0.3939, 0.0, 0.3838, 0.0, 0.3737, 0.0, 0.3636, 0.0, 0.3535, 0.0, 0.3434, 0.0, 0.3333, 0.0, 0.3232, 0.0, 0.3131, 0.0, 0.303, 0.0, 0.2929, 0.0, 0.2828, 0.0, 0.2727, 0.0, 0.2626, 0.0, 0.2525, 0.0, 0.0, 0.0, 0.7576, 0.0, 0.7475, 0.0, 0.7374, 0.0, 0.7273, 0.0, 0.7172, 0.0, 0.7071, 0.0, 0.697, 0.0, 0.6869, 0.0, 0.6768, 0.0, 0.6667, 0.0, 0.6566, 0.0, 0.6465, 0.0, 0.6364, 0.0, 0.6263, 0.0, 0.6162, 0.0, 0.6061, 0.0, 0.596, 0.0, 0.5859, 0.0, 0.5758, 0.0, 0.0, 0.0, 0.7576, 0.0, 0.7576, 0.0, 0.0, 0.0, 0.7576, 0.0, 0.7475, 0.0, 0.7475, 0.0, 0.7576, 0.0, 0.7475, 0.0, 0.7374, 0.0, 0.7374, 0.0, 0.7475, 0.0, 0.7374, 0.0, 0.7273, 0.0, 0.7273, 0.0, 0.7374, 0.0, 0.7273, 0.0, 0.7172, 0.0, 0.7172, 0.0, 0.7273, 0.0, 0.7172, 0.0, 0.7071, 0.0, 0.7071, 0.0, 0.7172, 0.0, 0.7071, 0.0, 0.697, 0.0, 0.697, 0.0, 0.7071, 0.0, 0.697, 0.0, 0.6869, 0.0, 0.6869, 0.0, 0.697, 0.0, 0.6869, 0.0, 0.6768, 0.0, 0.6768, 0.0, 0.6869, 0.0, 0.6768, 0.0, 0.6667, 0.0, 0.6667, 0.0, 0.6768, 0.0, 0.6667, 0.0, 0.6566, 0.0, 0.6566, 0.0, 0.6667, 0.0, 0.6566, 0.0, 0.6465, 0.0, 0.6465, 0.0, 0.6566, 0.0, 0.6465, 0.0, 0.6364, 0.0, 0.6364, 0.0, 0.6465, 0.0, 0.6364, 0.0, 0.6263, 0.0, 0.6263, 0.0, 0.6364, 0.0, 0.6263, 0.0, 0.6162, 0.0, 0.6162, 0.0, 0.6263, 0.0, 0.6162, 0.0, 0.6061, 0.0, 0.6061, 0.0, 0.6162, 0.0, 0.6061, 0.0, 0.596, 0.0, 0.596, 0.0, 0.6061, 0.0, 0.596, 0.0, 0.5859, 0.0, 0.5859, 0.0, 0.596, 0.0, 0.5859, 0.0, 0.5758, 0.0, 0.5758, 0.0, 0.5859, 0.0, 0.5758, 0.0, 0.5657, 0.0, 0.5657, 0.0, 0.5758, 0.0, 0.5657, 0.0, 0.5556, 0.0, 0.5556, 0.0, 0.5657, 0.0, 0.5556, 0.0, 0.5455, 0.0, 0.5455, 0.0, 0.5556, 0.0, 0.5455, 0.0, 0.5354, 0.0, 0.5354, 0.0, 0.5455, 0.0, 0.5354, 0.0, 0.5253, 0.0, 0.5253, 0.0, 0.5354, 0.0, 0.5253, 0.0, 0.5152, 0.0, 0.5152, 0.0, 0.5253, 0.0, 0.5152, 0.0, 0.5051, 0.0, 0.5051, 0.0, 0.5152, 0.0, 0.5051, 0.0, 0.4949, 0.0, 0.4949, 0.0, 0.5051, 0.0, 0.4949, 0.0, 0.4848, 0.0, 0.4848, 0.0, 0.4949, 0.0, 0.4848, 0.0, 0.4747, 0.0, 0.4747, 0.0, 0.4848, 0.0, 0.4747, 0.0, 0.4646, 0.0, 0.4646, 0.0, 0.4747, 0.0, 0.4646, 0.0, 0.4545, 0.0, 0.4545, 0.0, 0.4646, 0.0, 0.4545, 0.0, 0.4444, 0.0, 0.4444, 0.0, 0.4545, 0.0, 0.4444, 0.0, 0.4343, 0.0, 0.4343, 0.0, 0.4444, 0.0, 0.4343, 0.0, 0.4242, 0.0, 0.4242, 0.0, 0.4343, 0.0, 0.4242, 0.0, 0.4141, 0.0, 0.4141, 0.0, 0.4242, 0.0, 0.4141, 0.0, 0.404, 0.0, 0.404, 0.0, 0.4141, 0.0, 0.404, 0.0, 0.3939, 0.0, 0.3939, 0.0, 0.404, 0.0, 0.3939, 0.0, 0.3838, 0.0, 0.3838, 0.0, 0.3939, 0.0, 0.3838, 0.0, 0.3737, 0.0, 0.3737, 0.0, 0.3838, 0.0, 0.3737, 0.0, 0.3636, 0.0, 0.3636, 0.0, 0.3737, 0.0, 0.3636, 0.0, 0.3535, 0.0, 0.3535, 0.0, 0.3636, 0.0, 0.3535, 0.0, 0.3434, 0.0, 0.3434, 0.0, 0.3535, 0.0, 0.3434, 0.0, 0.3333, 0.0, 0.3333, 0.0, 0.3434, 0.0, 0.3333, 0.0, 0.3232, 0.0, 0.3232, 0.0, 0.3333, 0.0, 0.3232, 0.0, 0.3131, 0.0, 0.3131, 0.0, 0.3232, 0.0, 0.3131, 0.0, 0.303, 0.0, 0.303, 0.0, 0.3131, 0.0, 0.303, 0.0, 0.2929, 0.0, 0.2929, 0.0, 0.303, 0.0, 0.2929, 0.0, 0.2828, 0.0, 0.2828, 0.0, 0.2929, 0.0, 0.2828, 0.0, 0.2727, 0.0, 0.2727, 0.0, 0.2828, 0.0, 0.2525, 0.0, 0.0, 0.0, 0.0, 0.0, 0.2525, 0.0, 0.2626, 0.0, 0.2525, 0.0, 0.2525, 0.0, 0.2626, 0.0, 0.2727, 0.0, 0.2626, 0.0, 0.2626, 0.0, 0.2727, 0.0])
me_inlet_001.update()
me_inlet_005 = bpy.data.meshes.new('inlet.005')
me_inlet_005.from_pydata([(0.0, -0.94, -0.29), (0.0, -0.99, -0.29), (0.0, -0.94, -0.25), (0.0, -0.99, -0.25), (0.0, -0.01, 0.29), (0.0, -0.06, 0.29), (0.0, -0.01, 0.25), (0.0, -0.06, 0.25), (0.0, 5.96e-08, -0.25), (0.0, 0.0, 0.25), (0.0, -1.0, -0.25), (0.0, -1.0, 0.25), (0.0, -0.06, 0.25), (0.0, -0.01, 0.25), (0.0, -0.94, -0.25), (0.0, -0.99, -0.25)], [], [(2, 0, 1, 3), (5, 4, 6, 7), (11, 10, 15, 14, 8, 9, 13, 12)])
_uv = me_inlet_005.uv_layers.new(name='UVMap')
_uv.uv.foreach_set('vector', [0.0, 0.0, 0.0, 0.0, 0.3378, 0.0, 0.3378, 0.0, 0.3378, 0.0, 0.0, 0.0, 0.0, 0.0, 0.3378, 0.0, 0.0, 0.0, 0.0, 0.0, 0.0, 0.0, 0.0, 0.0, 0.0, 0.0, 0.0, 0.0, 0.0, 0.0, 0.0, 0.0])
me_inlet_005.update()
me_inlet_006 = bpy.data.meshes.new('inlet.006')
me_inlet_006.from_pydata([(0.0, -0.01, 0.29), (0.0, -0.06, 0.29), (0.001644, -0.05995, 0.29), (0.003259, -0.05979, 0.29), (0.004843, -0.05953, 0.29), (0.006392, -0.05918, 0.29), (0.007902, -0.05873, 0.29), (0.009371, -0.05818, 0.29), (0.01079, -0.05756, 0.29), (0.01217, -0.05684, 0.29), (0.0135, -0.05605, 0.29), (0.01476, -0.05518, 0.29), (0.01598, -0.05423, 0.29), (0.01713, -0.05321, 0.29), (0.01821, -0.05213, 0.29), (0.01923, -0.05098, 0.29), (0.02018, -0.04976, 0.29), (0.02105, -0.0485, 0.29), (0.02184, -0.04717, 0.29), (0.02256, -0.04579, 0.29), (0.02318, -0.04437, 0.29), (0.02373, -0.0429, 0.29), (0.02418, -0.04139, 0.29), (0.02453, -0.03984, 0.29), (0.02479, -0.03826, 0.29), (0.02495, -0.03664, 0.29), (0.025, -0.035, 0.29), (0.02495, -0.03336, 0.29), (0.02479, -0.03174, 0.29), (0.02453, -0.03016, 0.29), (0.02418, -0.02861, 0.29), (0.02373, -0.0271, 0.29), (0.02318, -0.02563, 0.29), (0.02256, -0.02421, 0.29), (0.02184, -0.02283, 0.29), (0.02105, -0.0215, 0.29), (0.02018, -0.02024, 0.29), (0.01923, -0.01902, 0.29), (0.01821, -0.01787, 0.29), (0.01713, -0.01679, 0.29), (0.01598, -0.01577, 0.29), (0.01476, -0.01482, 0.29), (0.0135, -0.01395, 0.29), (0.01217, -0.01316, 0.29), (0.01079, -0.01244, 0.29), (0.009371, -0.01182, 0.29), (0.007902, -0.01127, 0.29), (0.006392, -0.01082, 0.29), (0.004843, -0.01047, 0.29), (0.003259, -0.01021, 0.29), (0.001644, -0.01005, 0.29)], [], [(50, 0, 1, 2, 3, 4, 5, 6, 7, 8, 9, 10, 11, 12, 13, 14, 15, 16, 17, 18, 19, 20, 21, 22, 23, 24, 25, 26, 27, 28, 29, 30, 31, 32, 33, 34, 35, 36, 37, 38, 39, 40, 41, 42, 43, 44, 45, 46, 47, 48, 49)])
_uv = me_inlet_006.uv_layers.new(name='UVMap')
_uv.uv.foreach_set('vector', [1.0, 0.0, 0.0, 0.0, 0.3378, 0.0, 0.3514, 0.0, 0.3649, 0.0, 0.3784, 0.0, 0.3919, 0.0, 0.4054, 0.0, 0.4189, 0.0, 0.4324, 0.0, 0.4459, 0.0, 0.4595, 0.0, 0.473, 0.0, 0.4865, 0.0, 0.5, 0.0, 0.5135, 0.0, 0.527, 0.0, 0.5405, 0.0, 0.5541, 0.0, 0.5676, 0.0, 0.5811, 0.0, 0.5946, 0.0, 0.6081, 0.0, 0.6216, 0.0, 0.6351, 0.0, 0.6486, 0.0, 0.6622, 0.0, 0.6757, 0.0, 0.6892, 0.0, 0.7027, 0.0, 0.7162, 0.0, 0.7297, 0.0, 0.7432, 0.0, 0.7568, 0.0, 0.7703, 0.0, 0.7838, 0.0, 0.7973, 0.0, 0.8108, 0.0, 0.8243, 0.0, 0.8378, 0.0, 0.8514, 0.0, 0.8649, 0.0, 0.8784, 0.0, 0.8919, 0.0, 0.9054, 0.0, 0.9189, 0.0, 0.9324, 0.0, 0.9459, 0.0, 0.9595, 0.0, 0.973, 0.0, 0.9865, 0.0])
me_inlet_006.update()
me_inlet_007 = bpy.data.meshes.new('inlet.007')
me_inlet_007.from_pydata([(0.0, -0.94, -0.29), (0.0, -0.99, -0.29), (0.001644, -0.9899, -0.29), (0.003259, -0.9898, -0.29), (0.004843, -0.9895, -0.29), (0.006392, -0.9892, -0.29), (0.007902, -0.9887, -0.29), (0.009371, -0.9882, -0.29), (0.01079, -0.9876, -0.29), (0.01217, -0.9868, -0.29), (0.0135, -0.986, -0.29), (0.01476, -0.9852, -0.29), (0.01598, -0.9842, -0.29), (0.01713, -0.9832, -0.29), (0.01821, -0.9821, -0.29), (0.01923, -0.981, -0.29), (0.02018, -0.9798, -0.29), (0.02105, -0.9785, -0.29), (0.02184, -0.9772, -0.29), (0.02256, -0.9758, -0.29), (0.02318, -0.9744, -0.29), (0.02373, -0.9729, -0.29), (0.02418, -0.9714, -0.29), (0.02453, -0.9698, -0.29), (0.02479, -0.9683, -0.29), (0.02495, -0.9666, -0.29), (0.025, -0.965, -0.29), (0.02495, -0.9634, -0.29), (0.02479, -0.9617, -0.29), (0.02453, -0.9602, -0.29), (0.02418, -0.9586, -0.29), (0.02373, -0.9571, -0.29), (0.02318, -0.9556, -0.29), (0.02256, -0.9542, -0.29), (0.02184, -0.9528, -0.29), (0.02105, -0.9515, -0.29), (0.02018, -0.9502, -0.29), (0.01923, -0.949, -0.29), (0.01821, -0.9479, -0.29), (0.01713, -0.9468, -0.29), (0.01598, -0.9458, -0.29), (0.01476, -0.9448, -0.29), (0.0135, -0.944, -0.29), (0.01217, -0.9432, -0.29), (0.01079, -0.9424, -0.29), (0.009371, -0.9418, -0.29), (0.007902, -0.9413, -0.29), (0.006392, -0.9408, -0.29), (0.004843, -0.9405, -0.29), (0.003259, -0.9402, -0.29), (0.001644, -0.9401, -0.29)], [], [(39, 38, 37, 36, 35, 34, 33, 32, 31, 30, 29, 28, 27, 26, 25, 24, 23, 22, 21, 20, 19, 18, 17, 16, 15, 14, 13, 12, 11, 10, 9, 8, 7, 6, 5, 4, 3, 2, 1, 0, 50, 49, 48, 47, 46, 45, 44, 43, 42, 41, 40)])
_uv = me_inlet_007.uv_layers.new(name='UVMap')
_uv.uv.foreach_set('vector', [0.8514, 0.0, 0.8378, 0.0, 0.8243, 0.0, 0.8108, 0.0, 0.7973, 0.0, 0.7838, 0.0, 0.7703, 0.0, 0.7568, 0.0, 0.7432, 0.0, 0.7297, 0.0, 0.7162, 0.0, 0.7027, 0.0, 0.6892, 0.0, 0.6757, 0.0, 0.6622, 0.0, 0.6486, 0.0, 0.6351, 0.0, 0.6216, 0.0, 0.6081, 0.0, 0.5946, 0.0, 0.5811, 0.0, 0.5676, 0.0, 0.5541, 0.0, 0.5405, 0.0, 0.527, 0.0, 0.5135, 0.0, 0.5, 0.0, 0.4865, 0.0, 0.473, 0.0, 0.4595, 0.0, 0.4459, 0.0, 0.4324, 0.0, 0.4189, 0.0, 0.4054, 0.0, 0.3919, 0.0, 0.3784, 0.0, 0.3649, 0.0, 0.3514, 0.0, 0.3378, 0.0, 0.0, 0.0, 1.0, 0.0, 0.9865, 0.0, 0.973, 0.0, 0.9595, 0.0, 0.9459, 0.0, 0.9324, 0.0, 0.9189, 0.0, 0.9054, 0.0, 0.8919, 0.0, 0.8784, 0.0, 0.8649, 0.0])
me_inlet_007.update()

# ---- objects
ob_pipe = bpy.data.objects.new('pipe', me_pipe2)
ob_wall = bpy.data.objects.new('wall', me_inlet_001)
ob_symmetry = bpy.data.objects.new('symmetry', me_inlet_005)
ob_inlet = bpy.data.objects.new('inlet', me_inlet_006)
ob_outlet = bpy.data.objects.new('outlet', me_inlet_007)

# ---- transforms, parenting, visibility, modifiers, constraints
ob_pipe.location = (0.0, 0.0, 0.0)
ob_wall.location = (0.0, 0.0, 0.0)
ob_wall.rotation_euler = (1.571, -0.0, 0.0)
ob_symmetry.location = (0.0, 0.0, 0.0)
ob_symmetry.rotation_euler = (1.571, -0.0, 0.0)
ob_inlet.location = (0.0, 0.0, 0.0)
ob_inlet.rotation_euler = (1.571, -0.0, 0.0)
ob_outlet.location = (0.0, 0.0, 0.0)
ob_outlet.rotation_euler = (1.571, -0.0, 0.0)

# ---- collection membership
scene.collection.objects.link(ob_pipe)
scene.collection.objects.link(ob_wall)
scene.collection.objects.link(ob_symmetry)
scene.collection.objects.link(ob_inlet)
scene.collection.objects.link(ob_outlet)

# ---- scene / render settings (as saved in the file)
scene.frame_start = 1; scene.frame_end = 250; scene.frame_set(1)
scene.render.engine = 'BLENDER_EEVEE_NEXT'
scene.cycles.sampling_pattern = 'TABULATED_SOBOL'
scene.view_settings.view_transform = 'Filmic'
bpy.context.view_layer.update()

# ---- added for rendering (the .blend has no active camera and no usable light): camera, sun
cam_auto = bpy.data.cameras.new('AutoCamera')
cam_auto.lens = 50.0
cam_auto.sensor_width = 36.0
cam_auto.clip_end = 1000.0
ob_auto_camera = bpy.data.objects.new('AutoCamera', cam_auto)
scene.collection.objects.link(ob_auto_camera)
ob_auto_camera.location = (1.21931, -1.31317, 0.375449)
ob_auto_camera.rotation_euler = (1.09748, -7.21219e-08, 0.694738)
scene.camera = ob_auto_camera
light_auto_sun = bpy.data.lights.new('AutoSun', 'SUN')
light_auto_sun.energy = 3.0
light_auto_sun.angle = 0.0523599
ob_auto_sun = bpy.data.objects.new('AutoSun', light_auto_sun)
scene.collection.objects.link(ob_auto_sun)
ob_auto_sun.rotation_euler = (0.872665, 0.174533, 0.523599)
bpy.context.view_layer.update()
